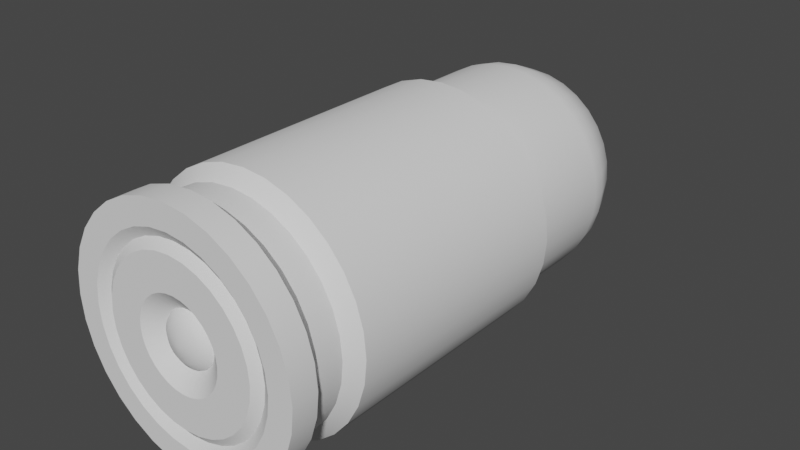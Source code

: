 # Source: v_grenade_dm.blend  (saved by Blender 3.0.42; exported with 4.5.12 LTS)
import bpy
from mathutils import Matrix  # noqa: F401  (used for matrix-valued properties, if any)

bpy.ops.wm.read_factory_settings(use_empty=True)
scene = bpy.context.scene
scene.name = 'shell_shotgun_reference'

# ---- node groups
ng_auto_smooth = bpy.data.node_groups.new('Auto Smooth', 'GeometryNodeTree')
_s = ng_auto_smooth.interface.new_socket(name='Geometry', in_out='OUTPUT', socket_type='NodeSocketGeometry')
_s = ng_auto_smooth.interface.new_socket(name='Geometry', in_out='INPUT', socket_type='NodeSocketGeometry')
_s = ng_auto_smooth.interface.new_socket(name='Angle', in_out='INPUT', socket_type='NodeSocketFloat')
_s.subtype = 'ANGLE'
_s.min_value = 0.0
_s.max_value = 3.142
ng_auto_smooth.is_modifier = True
_N = ng_auto_smooth.nodes; _L = ng_auto_smooth.links
n0 = _N.new('NodeGroupOutput'); n0.name = 'Group Output'; n0.location = (480, -100)
n1 = _N.new('NodeGroupInput'); n1.name = 'Group Input'; n1.location = (-420, -300)
n2 = _N.new('NodeGroupInput'); n2.name = 'Group Input.001'; n2.location = (-60, -100)
n3 = _N.new('GeometryNodeSetShadeSmooth'); n3.name = 'Set Shade Smooth'; n3.location = (120, -100)
n3.domain = 'EDGE'
n4 = _N.new('GeometryNodeSetShadeSmooth'); n4.name = 'Set Shade Smooth.001'; n4.location = (300, -100)
n5 = _N.new('GeometryNodeInputMeshEdgeAngle'); n5.name = 'Edge Angle'; n5.location = (-420, -220)
n6 = _N.new('GeometryNodeInputEdgeSmooth'); n6.name = 'Is Edge Smooth'; n6.location = (-60, -160)
n7 = _N.new('GeometryNodeInputShadeSmooth'); n7.name = 'Is Face Smooth'; n7.location = (-240, -340)
n8 = _N.new('FunctionNodeBooleanMath'); n8.name = 'Boolean Math'; n8.location = (-60, -220)
n9 = _N.new('FunctionNodeCompare'); n9.name = 'Compare'; n9.location = (-240, -180)
n9.operation = 'LESS_EQUAL'
_L.new(n5.outputs[0], n9.inputs[0])
_L.new(n4.outputs[0], n0.inputs[0])
_L.new(n1.outputs[1], n9.inputs[1])
_L.new(n9.outputs[0], n8.inputs[0])
_L.new(n7.outputs[0], n8.inputs[1])
_L.new(n2.outputs[0], n3.inputs[0])
_L.new(n6.outputs[0], n3.inputs[1])
_L.new(n3.outputs[0], n4.inputs[0])
_L.new(n8.outputs[0], n3.inputs[2])
n0.is_active_output = True

# ---- world
world_world = bpy.data.worlds.new('World'); scene.world = world_world
world_world.use_nodes = True; world_world.node_tree.nodes.clear()
_N = world_world.node_tree.nodes; _L = world_world.node_tree.links
n0 = _N.new('ShaderNodeOutputWorld'); n0.name = 'World Output'; n0.location = (300, 300)
n1 = _N.new('ShaderNodeBackground'); n1.name = 'Background'; n1.location = (10, 300)
n1.inputs[0].default_value = (0.05088, 0.05088, 0.05088, 1.0)
_L.new(n1.outputs[0], n0.inputs[0])
n0.is_active_output = True
world_world.color = (0.05088, 0.05088, 0.05088)
world_world.use_sun_shadow = False
world_world.sun_shadow_jitter_overblur = 0.0

# ---- meshes
me_cylinder = bpy.data.meshes.new('Cylinder')
me_cylinder.from_pydata([(0.0, 1.0, -1.0), (0.0, 1.0, 1.0), (0.1951, 0.9808, -1.0), (0.1951, 0.9808, 1.0), (0.3827, 0.9239, -1.0), (0.3827, 0.9239, 1.0), (0.5556, 0.8315, -1.0), (0.5556, 0.8315, 1.0), (0.7071, 0.7071, -1.0), (0.7071, 0.7071, 1.0), (0.8315, 0.5556, -1.0), (0.8315, 0.5556, 1.0), (0.9239, 0.3827, -1.0), (0.9239, 0.3827, 1.0), (0.9808, 0.1951, -1.0), (0.9808, 0.1951, 1.0), (1.0, -4.371e-08, -1.0), (1.0, -4.371e-08, 1.0), (0.9808, -0.1951, -1.0), (0.9808, -0.1951, 1.0), (0.9239, -0.3827, -1.0), (0.9239, -0.3827, 1.0), (0.8315, -0.5556, -1.0), (0.8315, -0.5556, 1.0), (0.7071, -0.7071, -1.0), (0.7071, -0.7071, 1.0), (0.5556, -0.8315, -1.0), (0.5556, -0.8315, 1.0), (0.3827, -0.9239, -1.0), (0.3827, -0.9239, 1.0), (0.1951, -0.9808, -1.0), (0.1951, -0.9808, 1.0), (-8.742e-08, -1.0, -1.0), (-8.742e-08, -1.0, 1.0), (-0.1951, -0.9808, -1.0), (-0.1951, -0.9808, 1.0), (-0.3827, -0.9239, -1.0), (-0.3827, -0.9239, 1.0), (-0.5556, -0.8315, -1.0), (-0.5556, -0.8315, 1.0), (-0.7071, -0.7071, -1.0), (-0.7071, -0.7071, 1.0), (-0.8315, -0.5556, -1.0), (-0.8315, -0.5556, 1.0), (-0.9239, -0.3827, -1.0), (-0.9239, -0.3827, 1.0), (-0.9808, -0.1951, -1.0), (-0.9808, -0.1951, 1.0), (-1.0, 1.192e-08, -1.0), (-1.0, 1.192e-08, 1.0), (-0.9808, 0.1951, -1.0), (-0.9808, 0.1951, 1.0), (-0.9239, 0.3827, -1.0), (-0.9239, 0.3827, 1.0), (-0.8315, 0.5556, -1.0), (-0.8315, 0.5556, 1.0), (-0.7071, 0.7071, -1.0), (-0.7071, 0.7071, 1.0), (-0.5556, 0.8315, -1.0), (-0.5556, 0.8315, 1.0), (-0.3827, 0.9239, -1.0), (-0.3827, 0.9239, 1.0), (-0.1951, 0.9808, -1.0), (-0.1951, 0.9808, 1.0), (7.076e-09, 0.9, 1.106), (0.1756, 0.8827, 1.106), (0.3444, 0.8315, 1.106), (0.5, 0.7483, 1.106), (0.6364, 0.6364, 1.106), (0.7483, 0.5, 1.106), (0.8315, 0.3444, 1.106), (0.8827, 0.1756, 1.106), (0.9, -2.696e-08, 1.106), (0.8827, -0.1756, 1.106), (0.8315, -0.3444, 1.106), (0.7483, -0.5, 1.106), (0.6364, -0.6364, 1.106), (0.5, -0.7483, 1.106), (0.3444, -0.8315, 1.106), (0.1756, -0.8827, 1.106), (-7.16e-08, -0.9, 1.106), (-0.1756, -0.8827, 1.106), (-0.3444, -0.8315, 1.106), (-0.5, -0.7483, 1.106), (-0.6364, -0.6364, 1.106), (-0.7483, -0.5, 1.106), (-0.8315, -0.3444, 1.106), (-0.8827, -0.1756, 1.106), (-0.9, 2.311e-08, 1.106), (-0.8827, 0.1756, 1.106), (-0.8315, 0.3444, 1.106), (-0.7483, 0.5, 1.106), (-0.6364, 0.6364, 1.106), (-0.5, 0.7483, 1.106), (-0.3444, 0.8315, 1.106), (-0.1756, 0.8827, 1.106), (5.249e-09, 0.9, -1.106), (0.1756, 0.8827, -1.106), (0.3444, 0.8315, -1.106), (0.5, 0.7483, -1.106), (0.6364, 0.6364, -1.106), (0.7483, 0.5, -1.106), (0.8315, 0.3444, -1.106), (0.8827, 0.1756, -1.106), (0.9, -4.367e-08, -1.106), (0.8827, -0.1756, -1.106), (0.8315, -0.3444, -1.106), (0.7483, -0.5, -1.106), (0.6364, -0.6364, -1.106), (0.5, -0.7483, -1.106), (0.3444, -0.8315, -1.106), (0.1756, -0.8827, -1.106), (-7.343e-08, -0.9, -1.106), (-0.1756, -0.8827, -1.106), (-0.3444, -0.8315, -1.106), (-0.5, -0.7483, -1.106), (-0.6364, -0.6364, -1.106), (-0.7483, -0.5, -1.106), (-0.8315, -0.3444, -1.106), (-0.8827, -0.1756, -1.106), (-0.9, 6.406e-09, -1.106), (-0.8827, 0.1756, -1.106), (-0.8315, 0.3444, -1.106), (-0.7483, 0.5, -1.106), (-0.6364, 0.6364, -1.106), (-0.5, 0.7483, -1.106), (-0.3444, 0.8315, -1.106), (-0.1756, 0.8827, -1.106), (6.163e-09, 0.9, -1.319), (0.1756, 0.8827, -1.319), (0.3444, 0.8315, -1.319), (0.5, 0.7483, -1.319), (0.6364, 0.6364, -1.319), (0.7483, 0.5, -1.319), (0.8315, 0.3444, -1.319), (0.8827, 0.1756, -1.319), (0.9, -4.527e-08, -1.319), (0.8827, -0.1756, -1.319), (0.8315, -0.3444, -1.319), (0.7483, -0.5, -1.319), (0.6364, -0.6364, -1.319), (0.5, -0.7483, -1.319), (0.3444, -0.8315, -1.319), (0.1756, -0.8827, -1.319), (-7.252e-08, -0.9, -1.319), (-0.1756, -0.8827, -1.319), (-0.3444, -0.8315, -1.319), (-0.5, -0.7483, -1.319), (-0.6364, -0.6364, -1.319), (-0.7483, -0.5, -1.319), (-0.8315, -0.3444, -1.319), (-0.8827, -0.1756, -1.319), (-0.9, 4.801e-09, -1.319), (-0.8827, 0.1756, -1.319), (-0.8315, 0.3444, -1.319), (-0.7483, 0.5, -1.319), (-0.6364, 0.6364, -1.319), (-0.5, 0.7483, -1.319), (-0.3444, 0.8315, -1.319), (-0.1756, 0.8827, -1.319), (1.269e-08, 1.0, -1.425), (0.1951, 0.9808, -1.425), (0.3827, 0.9239, -1.425), (0.5556, 0.8315, -1.425), (0.7071, 0.7071, -1.425), (0.8315, 0.5556, -1.425), (0.9239, 0.3827, -1.425), (0.9808, 0.1951, -1.425), (1.0, -4.371e-08, -1.425), (0.9808, -0.1951, -1.425), (0.9239, -0.3827, -1.425), (0.8315, -0.5556, -1.425), (0.7071, -0.7071, -1.425), (0.5556, -0.8315, -1.425), (0.3827, -0.9239, -1.425), (0.1951, -0.9808, -1.425), (-7.473e-08, -1.0, -1.425), (-0.1951, -0.9808, -1.425), (-0.3827, -0.9239, -1.425), (-0.5556, -0.8315, -1.425), (-0.7071, -0.7071, -1.425), (-0.8315, -0.5556, -1.425), (-0.9239, -0.3827, -1.425), (-0.9808, -0.1951, -1.425), (-1.0, 1.192e-08, -1.425), (-0.9808, 0.1951, -1.425), (-0.9239, 0.3827, -1.425), (-0.8315, 0.5556, -1.425), (-0.7071, 0.7071, -1.425), (-0.5556, 0.8315, -1.425), (-0.3827, 0.9239, -1.425), (-0.1951, 0.9808, -1.425), (3.35e-08, 1.0, -1.638), (0.1951, 0.9808, -1.638), (0.3827, 0.9239, -1.638), (0.5556, 0.8315, -1.638), (0.7071, 0.7071, -1.638), (0.8315, 0.5556, -1.638), (0.9239, 0.3827, -1.638), (0.9808, 0.1951, -1.638), (1.0, -4.371e-08, -1.638), (0.9808, -0.1951, -1.638), (0.9239, -0.3827, -1.638), (0.8315, -0.5556, -1.638), (0.7071, -0.7071, -1.638), (0.5556, -0.8315, -1.638), (0.3827, -0.9239, -1.638), (0.1951, -0.9808, -1.638), (-5.393e-08, -1.0, -1.638), (-0.1951, -0.9808, -1.638), (-0.3827, -0.9239, -1.638), (-0.5556, -0.8315, -1.638), (-0.7071, -0.7071, -1.638), (-0.8315, -0.5556, -1.638), (-0.9239, -0.3827, -1.638), (-0.9808, -0.1951, -1.638), (-1.0, 1.192e-08, -1.638), (-0.9808, 0.1951, -1.638), (-0.9239, 0.3827, -1.638), (-0.8315, 0.5556, -1.638), (-0.7071, 0.7071, -1.638), (-0.5556, 0.8315, -1.638), (-0.3827, 0.9239, -1.638), (-0.1951, 0.9808, -1.638), (4.878e-09, -6.147e-08, -0.009992), (2.957e-08, 0.8, -1.638), (0.1561, 0.7846, -1.638), (0.3061, 0.7391, -1.638), (0.4445, 0.6652, -1.638), (0.5657, 0.5657, -1.638), (0.6652, 0.4445, -1.638), (0.7391, 0.3061, -1.638), (0.7846, 0.1561, -1.638), (0.8, -3.237e-08, -1.638), (0.7846, -0.1561, -1.638), (0.7391, -0.3061, -1.638), (0.6652, -0.4445, -1.638), (0.5657, -0.5657, -1.638), (0.4445, -0.6652, -1.638), (0.3061, -0.7391, -1.638), (0.1561, -0.7846, -1.638), (-4.037e-08, -0.8, -1.638), (-0.1561, -0.7846, -1.638), (-0.3061, -0.7391, -1.638), (-0.4445, -0.6652, -1.638), (-0.5657, -0.5657, -1.638), (-0.6652, -0.4445, -1.638), (-0.7391, -0.3061, -1.638), (-0.7846, -0.1561, -1.638), (-0.8, 1.214e-08, -1.638), (-0.7846, 0.1561, -1.638), (-0.7391, 0.3061, -1.638), (-0.6652, 0.4445, -1.638), (-0.5657, 0.5657, -1.638), (-0.4445, 0.6652, -1.638), (-0.3061, 0.7391, -1.638), (-0.1561, 0.7846, -1.638), (3.008e-08, 0.72, -1.585), (0.1405, 0.7062, -1.585), (0.2755, 0.6652, -1.585), (0.4, 0.5987, -1.585), (0.5091, 0.5091, -1.585), (0.5987, 0.4, -1.585), (0.6652, 0.2755, -1.585), (0.7062, 0.1405, -1.585), (0.72, -2.62e-08, -1.585), (0.7062, -0.1405, -1.585), (0.6652, -0.2755, -1.585), (0.5987, -0.4, -1.585), (0.5091, -0.5091, -1.585), (0.4, -0.5987, -1.585), (0.2755, -0.6652, -1.585), (0.1405, -0.7062, -1.585), (-3.287e-08, -0.72, -1.585), (-0.1405, -0.7062, -1.585), (-0.2755, -0.6652, -1.585), (-0.4, -0.5987, -1.585), (-0.5091, -0.5091, -1.585), (-0.5987, -0.4, -1.585), (-0.6652, -0.2755, -1.585), (-0.7062, -0.1405, -1.585), (-0.72, 1.386e-08, -1.585), (-0.7062, 0.1405, -1.585), (-0.6652, 0.2755, -1.585), (-0.5987, 0.4, -1.585), (-0.5091, 0.5091, -1.585), (-0.4, 0.5987, -1.585), (-0.2755, 0.6652, -1.585), (-0.1405, 0.7062, -1.585), (2.915e-08, 0.648, -1.638), (0.1264, 0.6355, -1.638), (0.248, 0.5987, -1.638), (0.36, 0.5388, -1.638), (0.4582, 0.4582, -1.638), (0.5388, 0.36, -1.638), (0.5987, 0.248, -1.638), (0.6355, 0.1264, -1.638), (0.648, -2.787e-08, -1.638), (0.6355, -0.1264, -1.638), (0.5987, -0.248, -1.638), (0.5388, -0.36, -1.638), (0.4582, -0.4582, -1.638), (0.36, -0.5388, -1.638), (0.248, -0.5987, -1.638), (0.1264, -0.6355, -1.638), (-2.75e-08, -0.648, -1.638), (-0.1264, -0.6355, -1.638), (-0.248, -0.5987, -1.638), (-0.36, -0.5388, -1.638), (-0.4582, -0.4582, -1.638), (-0.5388, -0.36, -1.638), (-0.5987, -0.248, -1.638), (-0.6355, -0.1264, -1.638), (-0.648, 8.178e-09, -1.638), (-0.6355, 0.1264, -1.638), (-0.5987, 0.248, -1.638), (-0.5388, 0.36, -1.638), (-0.4582, 0.4582, -1.638), (-0.36, 0.5388, -1.638), (-0.248, 0.5987, -1.638), (-0.1264, 0.6355, -1.638), (1.703e-08, 0.3629, -1.638), (0.07079, 0.3559, -1.638), (0.1389, 0.3353, -1.638), (0.2016, 0.3017, -1.638), (0.2566, 0.2566, -1.638), (0.3017, 0.2016, -1.638), (0.3353, 0.1389, -1.638), (0.3559, 0.07079, -1.638), (0.3629, -1.362e-08, -1.638), (0.3559, -0.07079, -1.638), (0.3353, -0.1389, -1.638), (0.3017, -0.2016, -1.638), (0.2566, -0.2566, -1.638), (0.2016, -0.3017, -1.638), (0.1389, -0.3353, -1.638), (0.07079, -0.3559, -1.638), (-1.47e-08, -0.3629, -1.638), (-0.07079, -0.3559, -1.638), (-0.1389, -0.3353, -1.638), (-0.2016, -0.3017, -1.638), (-0.2566, -0.2566, -1.638), (-0.3017, -0.2016, -1.638), (-0.3353, -0.1389, -1.638), (-0.3559, -0.07079, -1.638), (-0.3629, 6.568e-09, -1.638), (-0.3559, 0.07079, -1.638), (-0.3353, 0.1389, -1.638), (-0.3017, 0.2016, -1.638), (-0.2566, 0.2566, -1.638), (-0.2016, 0.3017, -1.638), (-0.1389, 0.3353, -1.638), (-0.07079, 0.3559, -1.638), (-0.04248, 0.2135, -1.532), (-0.08332, 0.2012, -1.532), (-0.121, 0.181, -1.532), (-0.154, 0.154, -1.532), (-0.181, 0.121, -1.532), (-0.2012, 0.08332, -1.532), (-0.2135, 0.04248, -1.532), (-0.2177, -2.082e-09, -1.532), (-0.2135, -0.04248, -1.532), (-0.2012, -0.08332, -1.532), (-0.181, -0.121, -1.532), (-0.154, -0.154, -1.532), (-0.121, -0.181, -1.532), (-0.08332, -0.2012, -1.532), (-0.04248, -0.2135, -1.532), (0.0, -0.2177, -1.532), (0.04248, -0.2135, -1.532), (0.08332, -0.2012, -1.532), (0.121, -0.181, -1.532), (0.154, -0.154, -1.532), (0.181, -0.121, -1.532), (0.2012, -0.08332, -1.532), (0.2135, -0.04248, -1.532), (0.2177, -2.082e-09, -1.532), (0.2135, 0.04248, -1.532), (0.2012, 0.08332, -1.532), (0.181, 0.121, -1.532), (0.154, 0.154, -1.532), (0.121, 0.181, -1.532), (0.08332, 0.2012, -1.532), (0.04248, 0.2135, -1.532), (0.0, 0.2177, -1.532), (4.191e-09, 9.313e-10, -1.638), (-0.07499, 0.181, -1.567), (-0.05399, 0.1303, -1.602), (-0.07838, 0.1173, -1.602), (-0.1089, 0.1629, -1.567), (-0.03823, 0.1922, -1.567), (-0.02752, 0.1384, -1.602), (0.1386, 0.1386, -1.567), (0.09976, 0.09976, -1.602), (0.07838, 0.1173, -1.602), (0.1089, 0.1629, -1.567), (-0.1089, -0.1629, -1.567), (-0.07838, -0.1173, -1.602), (-0.05399, -0.1303, -1.602), (-0.07499, -0.181, -1.567), (-0.196, -4.165e-09, -1.567), (-0.1411, -2.931e-09, -1.602), (-0.1384, -0.02752, -1.602), (-0.1922, -0.03823, -1.567), (0.03823, 0.1922, -1.567), (0.02752, 0.1384, -1.602), (0.0, 0.1411, -1.602), (0.0, 0.196, -1.567), (-0.181, 0.07499, -1.567), (-0.1303, 0.05399, -1.602), (-0.1384, 0.02752, -1.602), (-0.1922, 0.03823, -1.567), (-0.03823, -0.1922, -1.567), (-0.02752, -0.1384, -1.602), (0.0, -0.1411, -1.602), (0.0, -0.196, -1.567), (-0.181, -0.07499, -1.567), (-0.1303, -0.05399, -1.602), (-0.1173, -0.07838, -1.602), (-0.1629, -0.1089, -1.567), (-0.09976, 0.09976, -1.602), (-0.1386, 0.1386, -1.567), (0.1629, -0.1089, -1.567), (0.1173, -0.07838, -1.602), (0.1303, -0.05399, -1.602), (0.181, -0.07499, -1.567), (0.1089, -0.1629, -1.567), (0.07838, -0.1173, -1.602), (0.09976, -0.09976, -1.602), (0.1386, -0.1386, -1.567), (0.1922, -0.03823, -1.567), (0.1384, -0.02752, -1.602), (0.1411, -2.931e-09, -1.602), (0.196, -4.165e-09, -1.567), (-0.1629, 0.1089, -1.567), (-0.1173, 0.07838, -1.602), (0.02752, -0.1384, -1.602), (0.03823, -0.1922, -1.567), (0.1922, 0.03823, -1.567), (0.1384, 0.02752, -1.602), (0.1303, 0.05399, -1.602), (0.181, 0.07499, -1.567), (0.1173, 0.07838, -1.602), (0.1629, 0.1089, -1.567), (-0.1386, -0.1386, -1.567), (-0.09976, -0.09976, -1.602), (0.05399, 0.1303, -1.602), (0.07499, 0.181, -1.567), (0.05399, -0.1303, -1.602), (0.07499, -0.181, -1.567)], [], [(0, 1, 3, 2), (2, 3, 5, 4), (4, 5, 7, 6), (6, 7, 9, 8), (8, 9, 11, 10), (10, 11, 13, 12), (12, 13, 15, 14), (14, 15, 17, 16), (16, 17, 19, 18), (18, 19, 21, 20), (20, 21, 23, 22), (22, 23, 25, 24), (24, 25, 27, 26), (26, 27, 29, 28), (28, 29, 31, 30), (30, 31, 33, 32), (32, 33, 35, 34), (34, 35, 37, 36), (36, 37, 39, 38), (38, 39, 41, 40), (40, 41, 43, 42), (42, 43, 45, 44), (44, 45, 47, 46), (46, 47, 49, 48), (48, 49, 51, 50), (50, 51, 53, 52), (52, 53, 55, 54), (54, 55, 57, 56), (56, 57, 59, 58), (58, 59, 61, 60), (7, 5, 66, 67), (60, 61, 63, 62), (62, 63, 1, 0), (40, 42, 117, 116), (87, 86, 224), (25, 23, 75, 76), (43, 41, 84, 85), (61, 59, 93, 94), (17, 15, 71, 72), (35, 33, 80, 81), (53, 51, 89, 90), (9, 7, 67, 68), (27, 25, 76, 77), (45, 43, 85, 86), (63, 61, 94, 95), (19, 17, 72, 73), (37, 35, 81, 82), (55, 53, 90, 91), (11, 9, 68, 69), (29, 27, 77, 78), (47, 45, 86, 87), (3, 1, 64, 65), (1, 63, 95, 64), (21, 19, 73, 74), (39, 37, 82, 83), (57, 55, 91, 92), (13, 11, 69, 70), (31, 29, 78, 79), (49, 47, 87, 88), (5, 3, 65, 66), (23, 21, 74, 75), (41, 39, 83, 84), (59, 57, 92, 93), (15, 13, 70, 71), (33, 31, 79, 80), (51, 49, 88, 89), (118, 119, 151, 150), (58, 60, 126, 125), (14, 16, 104, 103), (32, 34, 113, 112), (50, 52, 122, 121), (6, 8, 100, 99), (24, 26, 109, 108), (42, 44, 118, 117), (60, 62, 127, 126), (16, 18, 105, 104), (34, 36, 114, 113), (52, 54, 123, 122), (8, 10, 101, 100), (26, 28, 110, 109), (0, 2, 97, 96), (44, 46, 119, 118), (62, 0, 96, 127), (18, 20, 106, 105), (36, 38, 115, 114), (54, 56, 124, 123), (10, 12, 102, 101), (28, 30, 111, 110), (46, 48, 120, 119), (2, 4, 98, 97), (20, 22, 107, 106), (38, 40, 116, 115), (56, 58, 125, 124), (12, 14, 103, 102), (30, 32, 112, 111), (48, 50, 121, 120), (4, 6, 99, 98), (22, 24, 108, 107), (153, 154, 186, 185), (105, 106, 138, 137), (119, 120, 152, 151), (106, 107, 139, 138), (120, 121, 153, 152), (107, 108, 140, 139), (121, 122, 154, 153), (108, 109, 141, 140), (122, 123, 155, 154), (109, 110, 142, 141), (96, 97, 129, 128), (123, 124, 156, 155), (110, 111, 143, 142), (97, 98, 130, 129), (124, 125, 157, 156), (111, 112, 144, 143), (98, 99, 131, 130), (125, 126, 158, 157), (112, 113, 145, 144), (99, 100, 132, 131), (126, 127, 159, 158), (113, 114, 146, 145), (100, 101, 133, 132), (127, 96, 128, 159), (114, 115, 147, 146), (101, 102, 134, 133), (115, 116, 148, 147), (102, 103, 135, 134), (116, 117, 149, 148), (103, 104, 136, 135), (117, 118, 150, 149), (104, 105, 137, 136), (161, 162, 194, 193), (140, 141, 173, 172), (154, 155, 187, 186), (141, 142, 174, 173), (128, 129, 161, 160), (155, 156, 188, 187), (142, 143, 175, 174), (129, 130, 162, 161), (156, 157, 189, 188), (143, 144, 176, 175), (130, 131, 163, 162), (157, 158, 190, 189), (144, 145, 177, 176), (131, 132, 164, 163), (158, 159, 191, 190), (145, 146, 178, 177), (132, 133, 165, 164), (159, 128, 160, 191), (146, 147, 179, 178), (133, 134, 166, 165), (147, 148, 180, 179), (134, 135, 167, 166), (148, 149, 181, 180), (135, 136, 168, 167), (149, 150, 182, 181), (136, 137, 169, 168), (150, 151, 183, 182), (137, 138, 170, 169), (151, 152, 184, 183), (138, 139, 171, 170), (152, 153, 185, 184), (139, 140, 172, 171), (200, 201, 234, 233), (188, 189, 221, 220), (175, 176, 208, 207), (162, 163, 195, 194), (189, 190, 222, 221), (176, 177, 209, 208), (163, 164, 196, 195), (190, 191, 223, 222), (177, 178, 210, 209), (164, 165, 197, 196), (191, 160, 192, 223), (178, 179, 211, 210), (165, 166, 198, 197), (179, 180, 212, 211), (166, 167, 199, 198), (180, 181, 213, 212), (167, 168, 200, 199), (181, 182, 214, 213), (168, 169, 201, 200), (182, 183, 215, 214), (169, 170, 202, 201), (183, 184, 216, 215), (170, 171, 203, 202), (184, 185, 217, 216), (171, 172, 204, 203), (185, 186, 218, 217), (172, 173, 205, 204), (186, 187, 219, 218), (173, 174, 206, 205), (160, 161, 193, 192), (187, 188, 220, 219), (174, 175, 207, 206), (94, 93, 224), (66, 65, 224), (81, 80, 224), (73, 72, 224), (79, 78, 224), (67, 66, 224), (86, 85, 224), (92, 91, 224), (72, 71, 224), (65, 64, 224), (85, 84, 224), (78, 77, 224), (71, 70, 224), (91, 90, 224), (84, 83, 224), (77, 76, 224), (70, 69, 224), (90, 89, 224), (83, 82, 224), (76, 75, 224), (64, 95, 224), (89, 88, 224), (69, 68, 224), (75, 74, 224), (82, 81, 224), (88, 87, 224), (80, 79, 224), (95, 94, 224), (74, 73, 224), (93, 92, 224), (68, 67, 224), (214, 215, 248, 247), (201, 202, 235, 234), (215, 216, 249, 248), (202, 203, 236, 235), (216, 217, 250, 249), (203, 204, 237, 236), (217, 218, 251, 250), (204, 205, 238, 237), (218, 219, 252, 251), (205, 206, 239, 238), (192, 193, 226, 225), (219, 220, 253, 252), (206, 207, 240, 239), (193, 194, 227, 226), (220, 221, 254, 253), (207, 208, 241, 240), (194, 195, 228, 227), (221, 222, 255, 254), (208, 209, 242, 241), (195, 196, 229, 228), (222, 223, 256, 255), (209, 210, 243, 242), (196, 197, 230, 229), (223, 192, 225, 256), (210, 211, 244, 243), (197, 198, 231, 230), (211, 212, 245, 244), (198, 199, 232, 231), (212, 213, 246, 245), (199, 200, 233, 232), (213, 214, 247, 246), (250, 251, 283, 282), (237, 238, 270, 269), (251, 252, 284, 283), (238, 239, 271, 270), (225, 226, 258, 257), (252, 253, 285, 284), (239, 240, 272, 271), (226, 227, 259, 258), (253, 254, 286, 285), (240, 241, 273, 272), (227, 228, 260, 259), (254, 255, 287, 286), (241, 242, 274, 273), (228, 229, 261, 260), (255, 256, 288, 287), (242, 243, 275, 274), (229, 230, 262, 261), (256, 225, 257, 288), (243, 244, 276, 275), (230, 231, 263, 262), (244, 245, 277, 276), (231, 232, 264, 263), (245, 246, 278, 277), (232, 233, 265, 264), (246, 247, 279, 278), (233, 234, 266, 265), (247, 248, 280, 279), (234, 235, 267, 266), (248, 249, 281, 280), (235, 236, 268, 267), (249, 250, 282, 281), (236, 237, 269, 268), (258, 259, 291, 290), (285, 286, 318, 317), (272, 273, 305, 304), (259, 260, 292, 291), (286, 287, 319, 318), (273, 274, 306, 305), (260, 261, 293, 292), (287, 288, 320, 319), (274, 275, 307, 306), (261, 262, 294, 293), (288, 257, 289, 320), (275, 276, 308, 307), (262, 263, 295, 294), (276, 277, 309, 308), (263, 264, 296, 295), (277, 278, 310, 309), (264, 265, 297, 296), (278, 279, 311, 310), (265, 266, 298, 297), (279, 280, 312, 311), (266, 267, 299, 298), (280, 281, 313, 312), (267, 268, 300, 299), (281, 282, 314, 313), (268, 269, 301, 300), (282, 283, 315, 314), (269, 270, 302, 301), (283, 284, 316, 315), (270, 271, 303, 302), (257, 258, 290, 289), (284, 285, 317, 316), (271, 272, 304, 303), (312, 313, 345, 344), (299, 300, 332, 331), (313, 314, 346, 345), (300, 301, 333, 332), (314, 315, 347, 346), (301, 302, 334, 333), (315, 316, 348, 347), (302, 303, 335, 334), (289, 290, 322, 321), (316, 317, 349, 348), (303, 304, 336, 335), (290, 291, 323, 322), (317, 318, 350, 349), (304, 305, 337, 336), (291, 292, 324, 323), (318, 319, 351, 350), (305, 306, 338, 337), (292, 293, 325, 324), (319, 320, 352, 351), (306, 307, 339, 338), (293, 294, 326, 325), (320, 289, 321, 352), (307, 308, 340, 339), (294, 295, 327, 326), (308, 309, 341, 340), (295, 296, 328, 327), (309, 310, 342, 341), (296, 297, 329, 328), (310, 311, 343, 342), (297, 298, 330, 329), (311, 312, 344, 343), (298, 299, 331, 330), (345, 346, 359, 360), (342, 343, 362, 363), (323, 324, 381, 382), (344, 345, 360, 361), (341, 342, 363, 364), (349, 350, 355, 356), (343, 344, 361, 362), (340, 341, 364, 365), (335, 336, 369, 370), (334, 335, 370, 371), (348, 349, 356, 357), (347, 348, 357, 358), (321, 322, 383, 384), (333, 334, 371, 372), (346, 347, 358, 359), (332, 333, 372, 373), (337, 338, 367, 368), (350, 351, 354, 355), (331, 332, 373, 374), (328, 329, 376, 377), (336, 337, 368, 369), (330, 331, 374, 375), (327, 328, 377, 378), (322, 323, 382, 383), (329, 330, 375, 376), (352, 321, 384, 353), (326, 327, 378, 379), (325, 326, 379, 380), (339, 340, 365, 366), (338, 339, 366, 367), (351, 352, 353, 354), (324, 325, 380, 381), (388, 387, 385), (387, 391, 385), (394, 393, 385), (398, 397, 385), (402, 401, 385), (406, 405, 385), (410, 409, 385), (414, 413, 385), (413, 398, 385), (418, 417, 385), (420, 388, 385), (424, 423, 385), (428, 427, 385), (423, 428, 385), (417, 402, 385), (432, 431, 385), (409, 435, 385), (436, 414, 385), (440, 439, 385), (442, 440, 385), (431, 424, 385), (397, 445, 385), (393, 442, 385), (445, 418, 385), (401, 410, 385), (446, 394, 385), (405, 446, 385), (448, 436, 385), (435, 420, 385), (391, 406, 385), (427, 448, 385), (439, 432, 385), (377, 376, 433, 438), (438, 433, 432, 439), (371, 370, 449, 426), (426, 449, 448, 427), (353, 384, 407, 390), (390, 407, 406, 391), (357, 356, 421, 434), (434, 421, 420, 435), (370, 369, 437, 449), (449, 437, 436, 448), (383, 382, 447, 404), (404, 447, 446, 405), (382, 381, 395, 447), (447, 395, 394, 446), (360, 359, 411, 400), (400, 411, 410, 401), (364, 363, 419, 444), (444, 419, 418, 445), (380, 379, 443, 392), (392, 443, 442, 393), (365, 364, 444, 396), (396, 444, 445, 397), (375, 374, 425, 430), (430, 425, 424, 431), (379, 378, 441, 443), (443, 441, 440, 442), (378, 377, 438, 441), (441, 438, 439, 440), (369, 368, 415, 437), (437, 415, 414, 436), (358, 357, 434, 408), (408, 434, 435, 409), (376, 375, 430, 433), (433, 430, 431, 432), (362, 361, 403, 416), (416, 403, 402, 417), (373, 372, 429, 422), (422, 429, 428, 423), (372, 371, 426, 429), (429, 426, 427, 428), (374, 373, 422, 425), (425, 422, 423, 424), (356, 355, 389, 421), (421, 389, 388, 420), (363, 362, 416, 419), (419, 416, 417, 418), (367, 366, 399, 412), (412, 399, 398, 413), (368, 367, 412, 415), (415, 412, 413, 414), (359, 358, 408, 411), (411, 408, 409, 410), (384, 383, 404, 407), (407, 404, 405, 406), (361, 360, 400, 403), (403, 400, 401, 402), (366, 365, 396, 399), (399, 396, 397, 398), (381, 380, 392, 395), (395, 392, 393, 394), (354, 353, 390, 386), (386, 390, 391, 387), (355, 354, 386, 389), (389, 386, 387, 388)])
me_cylinder.polygons.foreach_set('use_smooth', [True] * 480)
_k = set([(0, 2), (0, 62), (1, 3), (1, 63), (2, 4), (3, 5), (4, 6), (5, 7), (6, 8), (7, 9), (8, 10), (9, 11), (10, 12), (11, 13), (12, 14), (13, 15), (14, 16), (15, 17), (16, 18), (17, 19), (18, 20), (19, 21), (20, 22), (21, 23), (22, 24), (23, 25), (24, 26), (25, 27), (26, 28), (27, 29), (28, 30), (29, 31), (30, 32), (31, 33), (32, 34), (33, 35), (34, 36), (35, 37), (36, 38), (37, 39), (38, 40), (39, 41), (40, 42), (41, 43), (42, 44), (43, 45), (44, 46), (45, 47), (46, 48), (47, 49), (48, 50), (49, 51), (50, 52), (51, 53), (52, 54), (53, 55), (54, 56), (55, 57), (56, 58), (57, 59), (58, 60), (59, 61), (60, 62), (61, 63), (64, 65), (64, 95), (65, 66), (66, 67), (67, 68), (68, 69), (69, 70), (70, 71), (71, 72), (72, 73), (73, 74), (74, 75), (75, 76), (76, 77), (77, 78), (78, 79), (79, 80), (80, 81), (81, 82), (82, 83), (83, 84), (84, 85), (85, 86), (86, 87), (87, 88), (88, 89), (89, 90), (90, 91), (91, 92), (92, 93), (93, 94), (94, 95), (96, 97), (96, 127), (97, 98), (98, 99), (99, 100), (100, 101), (101, 102), (102, 103), (103, 104), (104, 105), (105, 106), (106, 107), (107, 108), (108, 109), (109, 110), (110, 111), (111, 112), (112, 113), (113, 114), (114, 115), (115, 116), (116, 117), (117, 118), (118, 119), (119, 120), (120, 121), (121, 122), (122, 123), (123, 124), (124, 125), (125, 126), (126, 127), (128, 129), (128, 159), (129, 130), (130, 131), (131, 132), (132, 133), (133, 134), (134, 135), (135, 136), (136, 137), (137, 138), (138, 139), (139, 140), (140, 141), (141, 142), (142, 143), (143, 144), (144, 145), (145, 146), (146, 147), (147, 148), (148, 149), (149, 150), (150, 151), (151, 152), (152, 153), (153, 154), (154, 155), (155, 156), (156, 157), (157, 158), (158, 159), (160, 161), (160, 191), (161, 162), (162, 163), (163, 164), (164, 165), (165, 166), (166, 167), (167, 168), (168, 169), (169, 170), (170, 171), (171, 172), (172, 173), (173, 174), (174, 175), (175, 176), (176, 177), (177, 178), (178, 179), (179, 180), (180, 181), (181, 182), (182, 183), (183, 184), (184, 185), (185, 186), (186, 187), (187, 188), (188, 189), (189, 190), (190, 191), (192, 193), (192, 223), (193, 194), (194, 195), (195, 196), (196, 197), (197, 198), (198, 199), (199, 200), (200, 201), (201, 202), (202, 203), (203, 204), (204, 205), (205, 206), (206, 207), (207, 208), (208, 209), (209, 210), (210, 211), (211, 212), (212, 213), (213, 214), (214, 215), (215, 216), (216, 217), (217, 218), (218, 219), (219, 220), (220, 221), (221, 222), (222, 223), (225, 226), (225, 256), (226, 227), (227, 228), (228, 229), (229, 230), (230, 231), (231, 232), (232, 233), (233, 234), (234, 235), (235, 236), (236, 237), (237, 238), (238, 239), (239, 240), (240, 241), (241, 242), (242, 243), (243, 244), (244, 245), (245, 246), (246, 247), (247, 248), (248, 249), (249, 250), (250, 251), (251, 252), (252, 253), (253, 254), (254, 255), (255, 256), (257, 258), (257, 288), (258, 259), (259, 260), (260, 261), (261, 262), (262, 263), (263, 264), (264, 265), (265, 266), (266, 267), (267, 268), (268, 269), (269, 270), (270, 271), (271, 272), (272, 273), (273, 274), (274, 275), (275, 276), (276, 277), (277, 278), (278, 279), (279, 280), (280, 281), (281, 282), (282, 283), (283, 284), (284, 285), (285, 286), (286, 287), (287, 288), (289, 290), (289, 320), (290, 291), (291, 292), (292, 293), (293, 294), (294, 295), (295, 296), (296, 297), (297, 298), (298, 299), (299, 300), (300, 301), (301, 302), (302, 303), (303, 304), (304, 305), (305, 306), (306, 307), (307, 308), (308, 309), (309, 310), (310, 311), (311, 312), (312, 313), (313, 314), (314, 315), (315, 316), (316, 317), (317, 318), (318, 319), (319, 320), (321, 322), (321, 352), (322, 323), (323, 324), (324, 325), (325, 326), (326, 327), (327, 328), (328, 329), (329, 330), (330, 331), (331, 332), (332, 333), (333, 334), (334, 335), (335, 336), (336, 337), (337, 338), (338, 339), (339, 340), (340, 341), (341, 342), (342, 343), (343, 344), (344, 345), (345, 346), (346, 347), (347, 348), (348, 349), (349, 350), (350, 351), (351, 352), (353, 354), (353, 384), (354, 355), (355, 356), (356, 357), (357, 358), (358, 359), (359, 360), (360, 361), (361, 362), (362, 363), (363, 364), (364, 365), (365, 366), (366, 367), (367, 368), (368, 369), (369, 370), (370, 371), (371, 372), (372, 373), (373, 374), (374, 375), (375, 376), (376, 377), (377, 378), (378, 379), (379, 380), (380, 381), (381, 382), (382, 383), (383, 384)])
me_cylinder.attributes.new('sharp_edge', 'BOOLEAN', 'EDGE').data.foreach_set('value', [ (min(e.vertices), max(e.vertices)) in _k for e in me_cylinder.edges])
_uv = me_cylinder.uv_layers.new(name='UVMap')
_uv.uv.foreach_set('vector', [0.1278, 0.001889, 0.4452, 0.001889, 0.4452, 0.03302, 0.1278, 0.03302, 0.1278, 0.03302, 0.4452, 0.03302, 0.4452, 0.06415, 0.1278, 0.06415, 0.1278, 0.06415, 0.4452, 0.06415, 0.4452, 0.09529, 0.1278, 0.09529, 0.1278, 0.09529, 0.4452, 0.09529, 0.4452, 0.1264, 0.1278, 0.1264, 0.1278, 0.1264, 0.4452, 0.1264, 0.4452, 0.1576, 0.1278, 0.1576, 0.1278, 0.1576, 0.4452, 0.1576, 0.4452, 0.1887, 0.1278, 0.1887, 0.1278, 0.1887, 0.4452, 0.1887, 0.4452, 0.2198, 0.1278, 0.2198, 0.1278, 0.2198, 0.4452, 0.2198, 0.4452, 0.2509, 0.1278, 0.2509, 0.1278, 0.2509, 0.4452, 0.2509, 0.4452, 0.2821, 0.1278, 0.2821, 0.1278, 0.2821, 0.4452, 0.2821, 0.4452, 0.3132, 0.1278, 0.3132, 0.1278, 0.3132, 0.4452, 0.3132, 0.4452, 0.3443, 0.1278, 0.3443, 0.1278, 0.3443, 0.4452, 0.3443, 0.4452, 0.3755, 0.1278, 0.3755, 0.1278, 0.3755, 0.4452, 0.3755, 0.4452, 0.4066, 0.1278, 0.4066, 0.1278, 0.4066, 0.4452, 0.4066, 0.4452, 0.4377, 0.1278, 0.4377, 0.1278, 0.4377, 0.4452, 0.4377, 0.4452, 0.4689, 0.1278, 0.4689, 0.1278, 0.4689, 0.4452, 0.4689, 0.4452, 0.5, 0.1278, 0.5, 0.1278, 0.5, 0.4452, 0.5, 0.4452, 0.5311, 0.1278, 0.5311, 0.1278, 0.5311, 0.4452, 0.5311, 0.4452, 0.5623, 0.1278, 0.5623, 0.1278, 0.5623, 0.4452, 0.5623, 0.4452, 0.5934, 0.1278, 0.5934, 0.1278, 0.5934, 0.4452, 0.5934, 0.4452, 0.6245, 0.1278, 0.6245, 0.1278, 0.6245, 0.4452, 0.6245, 0.4452, 0.6557, 0.1278, 0.6557, 0.1278, 0.6557, 0.4452, 0.6557, 0.4452, 0.6868, 0.1278, 0.6868, 0.1278, 0.6868, 0.4452, 0.6868, 0.4452, 0.7179, 0.1278, 0.7179, 0.1278, 0.7179, 0.4452, 0.7179, 0.4452, 0.7491, 0.1278, 0.7491, 0.1278, 0.7491, 0.4452, 0.7491, 0.4452, 0.7802, 0.1278, 0.7802, 0.1278, 0.7802, 0.4452, 0.7802, 0.4452, 0.8113, 0.1278, 0.8113, 0.1278, 0.8113, 0.4452, 0.8113, 0.4452, 0.8425, 0.1278, 0.8425, 0.1278, 0.8425, 0.4452, 0.8425, 0.4452, 0.8736, 0.1278, 0.8736, 0.1278, 0.8736, 0.4452, 0.8736, 0.4452, 0.9047, 0.1278, 0.9047, 0.1278, 0.9047, 0.4452, 0.9047, 0.4452, 0.9359, 0.1278, 0.9359, 0.5389, 0.6237, 0.5735, 0.6052, 0.5811, 0.6237, 0.55, 0.6403, 0.1278, 0.9359, 0.4452, 0.9359, 0.4452, 0.967, 0.1278, 0.967, 0.1278, 0.967, 0.4452, 0.967, 0.4452, 0.9981, 0.1278, 0.9981, 0.1278, 0.6245, 0.1278, 0.6557, 0.1046, 0.6557, 0.1046, 0.6245, 0.8265, 0.8251, 0.8163, 0.8589, 0.65, 0.79, 0.5086, 0.9314, 0.4837, 0.9011, 0.5003, 0.89, 0.5227, 0.9173, 0.8163, 0.9011, 0.7914, 0.9314, 0.7773, 0.9173, 0.7997, 0.89, 0.7265, 0.6052, 0.7611, 0.6237, 0.75, 0.6403, 0.7189, 0.6237, 0.45, 0.79, 0.4538, 0.751, 0.4735, 0.7549, 0.47, 0.79, 0.689, 0.9862, 0.65, 0.99, 0.65, 0.97, 0.6851, 0.9665, 0.8348, 0.7135, 0.8462, 0.751, 0.8265, 0.7549, 0.8163, 0.7211, 0.5086, 0.6486, 0.5389, 0.6237, 0.55, 0.6403, 0.5227, 0.6627, 0.5389, 0.9563, 0.5086, 0.9314, 0.5227, 0.9173, 0.55, 0.9397, 0.8348, 0.8665, 0.8163, 0.9011, 0.7997, 0.89, 0.8163, 0.8589, 0.689, 0.5938, 0.7265, 0.6052, 0.7189, 0.6237, 0.6851, 0.6135, 0.4538, 0.829, 0.45, 0.79, 0.47, 0.79, 0.4735, 0.8251, 0.7265, 0.9748, 0.689, 0.9862, 0.6851, 0.9665, 0.7189, 0.9563, 0.8163, 0.6789, 0.8348, 0.7135, 0.8163, 0.7211, 0.7997, 0.69, 0.4837, 0.6789, 0.5086, 0.6486, 0.5227, 0.6627, 0.5003, 0.69, 0.5735, 0.9748, 0.5389, 0.9563, 0.55, 0.9397, 0.5811, 0.9563, 0.8462, 0.829, 0.8348, 0.8665, 0.8163, 0.8589, 0.8265, 0.8251, 0.611, 0.5938, 0.65, 0.59, 0.65, 0.61, 0.6149, 0.6135, 0.65, 0.59, 0.689, 0.5938, 0.6851, 0.6135, 0.65, 0.61, 0.4652, 0.8665, 0.4538, 0.829, 0.4735, 0.8251, 0.4837, 0.8589, 0.7611, 0.9563, 0.7265, 0.9748, 0.7189, 0.9563, 0.75, 0.9397, 0.7914, 0.6486, 0.8163, 0.6789, 0.7997, 0.69, 0.7773, 0.6627, 0.4652, 0.7135, 0.4837, 0.6789, 0.5003, 0.69, 0.4837, 0.7211, 0.611, 0.9862, 0.5735, 0.9748, 0.5811, 0.9563, 0.6149, 0.9665, 0.85, 0.79, 0.8462, 0.829, 0.8265, 0.8251, 0.83, 0.79, 0.5735, 0.6052, 0.611, 0.5938, 0.6149, 0.6135, 0.5811, 0.6237, 0.4837, 0.9011, 0.4652, 0.8665, 0.4837, 0.8589, 0.5003, 0.89, 0.7914, 0.9314, 0.7611, 0.9563, 0.75, 0.9397, 0.7773, 0.9173, 0.7611, 0.6237, 0.7914, 0.6486, 0.7773, 0.6627, 0.75, 0.6403, 0.4538, 0.751, 0.4652, 0.7135, 0.4837, 0.7211, 0.4735, 0.7549, 0.65, 0.99, 0.611, 0.9862, 0.6149, 0.9665, 0.65, 0.97, 0.8462, 0.751, 0.85, 0.79, 0.83, 0.79, 0.8265, 0.7549, 0.1046, 0.6868, 0.1046, 0.7179, 0.07085, 0.7179, 0.07085, 0.6868, 0.1278, 0.9047, 0.1278, 0.9359, 0.1046, 0.9359, 0.1046, 0.9047, 0.1278, 0.2198, 0.1278, 0.2509, 0.1046, 0.2509, 0.1046, 0.2198, 0.1278, 0.5, 0.1278, 0.5311, 0.1046, 0.5311, 0.1046, 0.5, 0.1278, 0.7802, 0.1278, 0.8113, 0.1046, 0.8113, 0.1046, 0.7802, 0.1278, 0.09529, 0.1278, 0.1264, 0.1046, 0.1264, 0.1046, 0.09529, 0.1278, 0.3755, 0.1278, 0.4066, 0.1046, 0.4066, 0.1046, 0.3755, 0.1278, 0.6557, 0.1278, 0.6868, 0.1046, 0.6868, 0.1046, 0.6557, 0.1278, 0.9359, 0.1278, 0.967, 0.1046, 0.967, 0.1046, 0.9359, 0.1278, 0.2509, 0.1278, 0.2821, 0.1046, 0.2821, 0.1046, 0.2509, 0.1278, 0.5311, 0.1278, 0.5623, 0.1046, 0.5623, 0.1046, 0.5311, 0.1278, 0.8113, 0.1278, 0.8425, 0.1046, 0.8425, 0.1046, 0.8113, 0.1278, 0.1264, 0.1278, 0.1576, 0.1046, 0.1576, 0.1046, 0.1264, 0.1278, 0.4066, 0.1278, 0.4377, 0.1046, 0.4377, 0.1046, 0.4066, 0.1278, 0.001889, 0.1278, 0.03302, 0.1046, 0.03302, 0.1046, 0.001889, 0.1278, 0.6868, 0.1278, 0.7179, 0.1046, 0.7179, 0.1046, 0.6868, 0.1278, 0.967, 0.1278, 0.9981, 0.1046, 0.9981, 0.1046, 0.967, 0.1278, 0.2821, 0.1278, 0.3132, 0.1046, 0.3132, 0.1046, 0.2821, 0.1278, 0.5623, 0.1278, 0.5934, 0.1046, 0.5934, 0.1046, 0.5623, 0.1278, 0.8425, 0.1278, 0.8736, 0.1046, 0.8736, 0.1046, 0.8425, 0.1278, 0.1576, 0.1278, 0.1887, 0.1046, 0.1887, 0.1046, 0.1576, 0.1278, 0.4377, 0.1278, 0.4689, 0.1046, 0.4689, 0.1046, 0.4377, 0.1278, 0.7179, 0.1278, 0.7491, 0.1046, 0.7491, 0.1046, 0.7179, 0.1278, 0.03302, 0.1278, 0.06415, 0.1046, 0.06415, 0.1046, 0.03302, 0.1278, 0.3132, 0.1278, 0.3443, 0.1046, 0.3443, 0.1046, 0.3132, 0.1278, 0.5934, 0.1278, 0.6245, 0.1046, 0.6245, 0.1046, 0.5934, 0.1278, 0.8736, 0.1278, 0.9047, 0.1046, 0.9047, 0.1046, 0.8736, 0.1278, 0.1887, 0.1278, 0.2198, 0.1046, 0.2198, 0.1046, 0.1887, 0.1278, 0.4689, 0.1278, 0.5, 0.1046, 0.5, 0.1046, 0.4689, 0.1278, 0.7491, 0.1278, 0.7802, 0.1046, 0.7802, 0.1046, 0.7491, 0.1278, 0.06415, 0.1278, 0.09529, 0.1046, 0.09529, 0.1046, 0.06415, 0.1278, 0.3443, 0.1278, 0.3755, 0.1046, 0.3755, 0.1046, 0.3443, 0.07085, 0.7802, 0.07085, 0.8113, 0.04768, 0.8113, 0.04768, 0.7802, 0.1046, 0.2821, 0.1046, 0.3132, 0.07085, 0.3132, 0.07085, 0.2821, 0.1046, 0.7179, 0.1046, 0.7491, 0.07085, 0.7491, 0.07085, 0.7179, 0.1046, 0.3132, 0.1046, 0.3443, 0.07085, 0.3443, 0.07085, 0.3132, 0.1046, 0.7491, 0.1046, 0.7802, 0.07085, 0.7802, 0.07085, 0.7491, 0.1046, 0.3443, 0.1046, 0.3755, 0.07085, 0.3755, 0.07085, 0.3443, 0.1046, 0.7802, 0.1046, 0.8113, 0.07085, 0.8113, 0.07085, 0.7802, 0.1046, 0.3755, 0.1046, 0.4066, 0.07085, 0.4066, 0.07085, 0.3755, 0.1046, 0.8113, 0.1046, 0.8425, 0.07085, 0.8425, 0.07085, 0.8113, 0.1046, 0.4066, 0.1046, 0.4377, 0.07085, 0.4377, 0.07085, 0.4066, 0.1046, 0.001889, 0.1046, 0.03302, 0.07085, 0.03302, 0.07085, 0.001889, 0.1046, 0.8425, 0.1046, 0.8736, 0.07085, 0.8736, 0.07085, 0.8425, 0.1046, 0.4377, 0.1046, 0.4689, 0.07085, 0.4689, 0.07085, 0.4377, 0.1046, 0.03302, 0.1046, 0.06415, 0.07085, 0.06415, 0.07085, 0.03302, 0.1046, 0.8736, 0.1046, 0.9047, 0.07085, 0.9047, 0.07085, 0.8736, 0.1046, 0.4689, 0.1046, 0.5, 0.07085, 0.5, 0.07085, 0.4689, 0.1046, 0.06415, 0.1046, 0.09529, 0.07085, 0.09529, 0.07085, 0.06415, 0.1046, 0.9047, 0.1046, 0.9359, 0.07085, 0.9359, 0.07085, 0.9047, 0.1046, 0.5, 0.1046, 0.5311, 0.07085, 0.5311, 0.07085, 0.5, 0.1046, 0.09529, 0.1046, 0.1264, 0.07085, 0.1264, 0.07085, 0.09529, 0.1046, 0.9359, 0.1046, 0.967, 0.07085, 0.967, 0.07085, 0.9359, 0.1046, 0.5311, 0.1046, 0.5623, 0.07085, 0.5623, 0.07085, 0.5311, 0.1046, 0.1264, 0.1046, 0.1576, 0.07085, 0.1576, 0.07085, 0.1264, 0.1046, 0.967, 0.1046, 0.9981, 0.07085, 0.9981, 0.07085, 0.967, 0.1046, 0.5623, 0.1046, 0.5934, 0.07085, 0.5934, 0.07085, 0.5623, 0.1046, 0.1576, 0.1046, 0.1887, 0.07085, 0.1887, 0.07085, 0.1576, 0.1046, 0.5934, 0.1046, 0.6245, 0.07085, 0.6245, 0.07085, 0.5934, 0.1046, 0.1887, 0.1046, 0.2198, 0.07085, 0.2198, 0.07085, 0.1887, 0.1046, 0.6245, 0.1046, 0.6557, 0.07085, 0.6557, 0.07085, 0.6245, 0.1046, 0.2198, 0.1046, 0.2509, 0.07085, 0.2509, 0.07085, 0.2198, 0.1046, 0.6557, 0.1046, 0.6868, 0.07085, 0.6868, 0.07085, 0.6557, 0.1046, 0.2509, 0.1046, 0.2821, 0.07085, 0.2821, 0.07085, 0.2509, 0.04768, 0.03302, 0.04768, 0.06415, 0.003093, 0.06415, 0.003093, 0.03302, 0.07085, 0.3755, 0.07085, 0.4066, 0.04768, 0.4066, 0.04768, 0.3755, 0.07085, 0.8113, 0.07085, 0.8425, 0.04768, 0.8425, 0.04768, 0.8113, 0.07085, 0.4066, 0.07085, 0.4377, 0.04768, 0.4377, 0.04768, 0.4066, 0.07085, 0.001889, 0.07085, 0.03302, 0.04768, 0.03302, 0.04768, 0.001889, 0.07085, 0.8425, 0.07085, 0.8736, 0.04768, 0.8736, 0.04768, 0.8425, 0.07085, 0.4377, 0.07085, 0.4689, 0.04768, 0.4689, 0.04768, 0.4377, 0.07085, 0.03302, 0.07085, 0.06415, 0.04768, 0.06415, 0.04768, 0.03302, 0.07085, 0.8736, 0.07085, 0.9047, 0.04768, 0.9047, 0.04768, 0.8736, 0.07085, 0.4689, 0.07085, 0.5, 0.04768, 0.5, 0.04768, 0.4689, 0.07085, 0.06415, 0.07085, 0.09529, 0.04768, 0.09529, 0.04768, 0.06415, 0.07085, 0.9047, 0.07085, 0.9359, 0.04768, 0.9359, 0.04768, 0.9047, 0.07085, 0.5, 0.07085, 0.5311, 0.04768, 0.5311, 0.04768, 0.5, 0.07085, 0.09529, 0.07085, 0.1264, 0.04768, 0.1264, 0.04768, 0.09529, 0.07085, 0.9359, 0.07085, 0.967, 0.04768, 0.967, 0.04768, 0.9359, 0.07085, 0.5311, 0.07085, 0.5623, 0.04768, 0.5623, 0.04768, 0.5311, 0.07085, 0.1264, 0.07085, 0.1576, 0.04768, 0.1576, 0.04768, 0.1264, 0.07085, 0.967, 0.07085, 0.9981, 0.04768, 0.9981, 0.04768, 0.967, 0.07085, 0.5623, 0.07085, 0.5934, 0.04768, 0.5934, 0.04768, 0.5623, 0.07085, 0.1576, 0.07085, 0.1887, 0.04768, 0.1887, 0.04768, 0.1576, 0.07085, 0.5934, 0.07085, 0.6245, 0.04768, 0.6245, 0.04768, 0.5934, 0.07085, 0.1887, 0.07085, 0.2198, 0.04768, 0.2198, 0.04768, 0.1887, 0.07085, 0.6245, 0.07085, 0.6557, 0.04768, 0.6557, 0.04768, 0.6245, 0.07085, 0.2198, 0.07085, 0.2509, 0.04768, 0.2509, 0.04768, 0.2198, 0.07085, 0.6557, 0.07085, 0.6868, 0.04768, 0.6868, 0.04768, 0.6557, 0.07085, 0.2509, 0.07085, 0.2821, 0.04768, 0.2821, 0.04768, 0.2509, 0.07085, 0.6868, 0.07085, 0.7179, 0.04768, 0.7179, 0.04768, 0.6868, 0.07085, 0.2821, 0.07085, 0.3132, 0.04768, 0.3132, 0.04768, 0.2821, 0.07085, 0.7179, 0.07085, 0.7491, 0.04768, 0.7491, 0.04768, 0.7179, 0.07085, 0.3132, 0.07085, 0.3443, 0.04768, 0.3443, 0.04768, 0.3132, 0.07085, 0.7491, 0.07085, 0.7802, 0.04768, 0.7802, 0.04768, 0.7491, 0.07085, 0.3443, 0.07085, 0.3755, 0.04768, 0.3755, 0.04768, 0.3443, 0.85, 0.21, 0.8462, 0.249, 0.8069, 0.2412, 0.81, 0.21, 0.04768, 0.8736, 0.04768, 0.9047, 0.003093, 0.9047, 0.003093, 0.8736, 0.04768, 0.4689, 0.04768, 0.5, 0.003093, 0.5, 0.003093, 0.4689, 0.04768, 0.06415, 0.04768, 0.09529, 0.003093, 0.09529, 0.003093, 0.06415, 0.04768, 0.9047, 0.04768, 0.9359, 0.003093, 0.9359, 0.003093, 0.9047, 0.04768, 0.5, 0.04768, 0.5311, 0.003093, 0.5311, 0.003093, 0.5, 0.04768, 0.09529, 0.04768, 0.1264, 0.003093, 0.1264, 0.003093, 0.09529, 0.04768, 0.9359, 0.04768, 0.967, 0.003093, 0.967, 0.003093, 0.9359, 0.04768, 0.5311, 0.04768, 0.5623, 0.003093, 0.5623, 0.003093, 0.5311, 0.04768, 0.1264, 0.04768, 0.1576, 0.003093, 0.1576, 0.003093, 0.1264, 0.04768, 0.967, 0.04768, 0.9981, 0.003093, 0.9981, 0.003093, 0.967, 0.04768, 0.5623, 0.04768, 0.5934, 0.003093, 0.5934, 0.003093, 0.5623, 0.04768, 0.1576, 0.04768, 0.1887, 0.003093, 0.1887, 0.003093, 0.1576, 0.04768, 0.5934, 0.04768, 0.6245, 0.003093, 0.6245, 0.003093, 0.5934, 0.04768, 0.1887, 0.04768, 0.2198, 0.003093, 0.2198, 0.003093, 0.1887, 0.04768, 0.6245, 0.04768, 0.6557, 0.003093, 0.6557, 0.003093, 0.6245, 0.04768, 0.2198, 0.04768, 0.2509, 0.003093, 0.2509, 0.003093, 0.2198, 0.04768, 0.6557, 0.04768, 0.6868, 0.003093, 0.6868, 0.003093, 0.6557, 0.04768, 0.2509, 0.04768, 0.2821, 0.003093, 0.2821, 0.003093, 0.2509, 0.04768, 0.6868, 0.04768, 0.7179, 0.003093, 0.7179, 0.003093, 0.6868, 0.04768, 0.2821, 0.04768, 0.3132, 0.003093, 0.3132, 0.003093, 0.2821, 0.04768, 0.7179, 0.04768, 0.7491, 0.003093, 0.7491, 0.003093, 0.7179, 0.04768, 0.3132, 0.04768, 0.3443, 0.003093, 0.3443, 0.003093, 0.3132, 0.04768, 0.7491, 0.04768, 0.7802, 0.003093, 0.7802, 0.003093, 0.7491, 0.04768, 0.3443, 0.04768, 0.3755, 0.003093, 0.3755, 0.003093, 0.3443, 0.04768, 0.7802, 0.04768, 0.8113, 0.003093, 0.8113, 0.003093, 0.7802, 0.04768, 0.3755, 0.04768, 0.4066, 0.003093, 0.4066, 0.003093, 0.3755, 0.04768, 0.8113, 0.04768, 0.8425, 0.003093, 0.8425, 0.003093, 0.8113, 0.04768, 0.4066, 0.04768, 0.4377, 0.003093, 0.4377, 0.003093, 0.4066, 0.04768, 0.001889, 0.04768, 0.03302, 0.003093, 0.03302, 0.003093, 0.001889, 0.04768, 0.8425, 0.04768, 0.8736, 0.003093, 0.8736, 0.003093, 0.8425, 0.04768, 0.4377, 0.04768, 0.4689, 0.003093, 0.4689, 0.003093, 0.4377, 0.7189, 0.6237, 0.75, 0.6403, 0.65, 0.79, 0.5811, 0.6237, 0.6149, 0.6135, 0.65, 0.79, 0.6851, 0.9665, 0.65, 0.97, 0.65, 0.79, 0.4735, 0.8251, 0.47, 0.79, 0.65, 0.79, 0.6149, 0.9665, 0.5811, 0.9563, 0.65, 0.79, 0.55, 0.6403, 0.5811, 0.6237, 0.65, 0.79, 0.8163, 0.8589, 0.7997, 0.89, 0.65, 0.79, 0.7773, 0.6627, 0.7997, 0.69, 0.65, 0.79, 0.47, 0.79, 0.4735, 0.7549, 0.65, 0.79, 0.6149, 0.6135, 0.65, 0.61, 0.65, 0.79, 0.7997, 0.89, 0.7773, 0.9173, 0.65, 0.79, 0.5811, 0.9563, 0.55, 0.9397, 0.65, 0.79, 0.4735, 0.7549, 0.4837, 0.7211, 0.65, 0.79, 0.7997, 0.69, 0.8163, 0.7211, 0.65, 0.79, 0.7773, 0.9173, 0.75, 0.9397, 0.65, 0.79, 0.55, 0.9397, 0.5227, 0.9173, 0.65, 0.79, 0.4837, 0.7211, 0.5003, 0.69, 0.65, 0.79, 0.8163, 0.7211, 0.8265, 0.7549, 0.65, 0.79, 0.75, 0.9397, 0.7189, 0.9563, 0.65, 0.79, 0.5227, 0.9173, 0.5003, 0.89, 0.65, 0.79, 0.65, 0.61, 0.6851, 0.6135, 0.65, 0.79, 0.8265, 0.7549, 0.83, 0.79, 0.65, 0.79, 0.5003, 0.69, 0.5227, 0.6627, 0.65, 0.79, 0.5003, 0.89, 0.4837, 0.8589, 0.65, 0.79, 0.7189, 0.9563, 0.6851, 0.9665, 0.65, 0.79, 0.83, 0.79, 0.8265, 0.8251, 0.65, 0.79, 0.65, 0.97, 0.6149, 0.9665, 0.65, 0.79, 0.6851, 0.6135, 0.7189, 0.6237, 0.65, 0.79, 0.4837, 0.8589, 0.4735, 0.8251, 0.65, 0.79, 0.75, 0.6403, 0.7773, 0.6627, 0.65, 0.79, 0.5227, 0.6627, 0.55, 0.6403, 0.65, 0.79, 0.4652, 0.2865, 0.4538, 0.249, 0.4931, 0.2412, 0.5022, 0.2712, 0.8462, 0.249, 0.8348, 0.2865, 0.7978, 0.2712, 0.8069, 0.2412, 0.4538, 0.249, 0.45, 0.21, 0.49, 0.21, 0.4931, 0.2412, 0.8348, 0.2865, 0.8163, 0.3211, 0.783, 0.2989, 0.7978, 0.2712, 0.45, 0.21, 0.4538, 0.171, 0.4931, 0.1788, 0.49, 0.21, 0.8163, 0.3211, 0.7914, 0.3514, 0.7631, 0.3231, 0.783, 0.2989, 0.4538, 0.171, 0.4652, 0.1335, 0.5022, 0.1488, 0.4931, 0.1788, 0.7914, 0.3514, 0.7611, 0.3763, 0.7389, 0.343, 0.7631, 0.3231, 0.4652, 0.1335, 0.4837, 0.09889, 0.517, 0.1211, 0.5022, 0.1488, 0.7611, 0.3763, 0.7265, 0.3948, 0.7112, 0.3578, 0.7389, 0.343, 0.65, 0.01, 0.689, 0.01384, 0.6812, 0.05307, 0.65, 0.05, 0.4837, 0.09889, 0.5086, 0.06858, 0.5369, 0.09686, 0.517, 0.1211, 0.7265, 0.3948, 0.689, 0.4062, 0.6812, 0.3669, 0.7112, 0.3578, 0.689, 0.01384, 0.7265, 0.02522, 0.7112, 0.06218, 0.6812, 0.05307, 0.5086, 0.06858, 0.5389, 0.04371, 0.5611, 0.07696, 0.5369, 0.09686, 0.689, 0.4062, 0.65, 0.41, 0.65, 0.37, 0.6812, 0.3669, 0.7265, 0.02522, 0.7611, 0.04371, 0.7389, 0.07696, 0.7112, 0.06218, 0.5389, 0.04371, 0.5735, 0.02522, 0.5888, 0.06218, 0.5611, 0.07696, 0.65, 0.41, 0.611, 0.4062, 0.6188, 0.3669, 0.65, 0.37, 0.7611, 0.04371, 0.7914, 0.06858, 0.7631, 0.09686, 0.7389, 0.07696, 0.5735, 0.02522, 0.611, 0.01384, 0.6188, 0.05307, 0.5888, 0.06218, 0.611, 0.4062, 0.5735, 0.3948, 0.5888, 0.3578, 0.6188, 0.3669, 0.7914, 0.06858, 0.8163, 0.09889, 0.783, 0.1211, 0.7631, 0.09686, 0.611, 0.01384, 0.65, 0.01, 0.65, 0.05, 0.6188, 0.05307, 0.5735, 0.3948, 0.5389, 0.3763, 0.5611, 0.343, 0.5888, 0.3578, 0.8163, 0.09889, 0.8348, 0.1335, 0.7978, 0.1488, 0.783, 0.1211, 0.5389, 0.3763, 0.5086, 0.3514, 0.5369, 0.3231, 0.5611, 0.343, 0.8348, 0.1335, 0.8462, 0.171, 0.8069, 0.1788, 0.7978, 0.1488, 0.5086, 0.3514, 0.4837, 0.3211, 0.517, 0.2989, 0.5369, 0.3231, 0.8462, 0.171, 0.85, 0.21, 0.81, 0.21, 0.8069, 0.1788, 0.4837, 0.3211, 0.4652, 0.2865, 0.5022, 0.2712, 0.517, 0.2989, 0.4931, 0.1788, 0.5022, 0.1488, 0.517, 0.1549, 0.5088, 0.1819, 0.7631, 0.3231, 0.7389, 0.343, 0.73, 0.3297, 0.7518, 0.3118, 0.5022, 0.1488, 0.517, 0.1211, 0.5303, 0.13, 0.517, 0.1549, 0.7389, 0.343, 0.7112, 0.3578, 0.7051, 0.343, 0.73, 0.3297, 0.65, 0.05, 0.6812, 0.05307, 0.6781, 0.06877, 0.65, 0.066, 0.517, 0.1211, 0.5369, 0.09686, 0.5482, 0.1082, 0.5303, 0.13, 0.7112, 0.3578, 0.6812, 0.3669, 0.6781, 0.3512, 0.7051, 0.343, 0.6812, 0.05307, 0.7112, 0.06218, 0.7051, 0.07696, 0.6781, 0.06877, 0.5369, 0.09686, 0.5611, 0.07696, 0.57, 0.09027, 0.5482, 0.1082, 0.6812, 0.3669, 0.65, 0.37, 0.65, 0.354, 0.6781, 0.3512, 0.7112, 0.06218, 0.7389, 0.07696, 0.73, 0.09027, 0.7051, 0.07696, 0.5611, 0.07696, 0.5888, 0.06218, 0.5949, 0.07696, 0.57, 0.09027, 0.65, 0.37, 0.6188, 0.3669, 0.6219, 0.3512, 0.65, 0.354, 0.7389, 0.07696, 0.7631, 0.09686, 0.7518, 0.1082, 0.73, 0.09027, 0.5888, 0.06218, 0.6188, 0.05307, 0.6219, 0.06877, 0.5949, 0.07696, 0.6188, 0.3669, 0.5888, 0.3578, 0.5949, 0.343, 0.6219, 0.3512, 0.7631, 0.09686, 0.783, 0.1211, 0.7697, 0.13, 0.7518, 0.1082, 0.6188, 0.05307, 0.65, 0.05, 0.65, 0.066, 0.6219, 0.06877, 0.5888, 0.3578, 0.5611, 0.343, 0.57, 0.3297, 0.5949, 0.343, 0.783, 0.1211, 0.7978, 0.1488, 0.783, 0.1549, 0.7697, 0.13, 0.5611, 0.343, 0.5369, 0.3231, 0.5482, 0.3118, 0.57, 0.3297, 0.7978, 0.1488, 0.8069, 0.1788, 0.7912, 0.1819, 0.783, 0.1549, 0.5369, 0.3231, 0.517, 0.2989, 0.5303, 0.29, 0.5482, 0.3118, 0.8069, 0.1788, 0.81, 0.21, 0.794, 0.21, 0.7912, 0.1819, 0.517, 0.2989, 0.5022, 0.2712, 0.517, 0.2651, 0.5303, 0.29, 0.81, 0.21, 0.8069, 0.2412, 0.7912, 0.2381, 0.794, 0.21, 0.5022, 0.2712, 0.4931, 0.2412, 0.5088, 0.2381, 0.517, 0.2651, 0.8069, 0.2412, 0.7978, 0.2712, 0.783, 0.2651, 0.7912, 0.2381, 0.4931, 0.2412, 0.49, 0.21, 0.506, 0.21, 0.5088, 0.2381, 0.7978, 0.2712, 0.783, 0.2989, 0.7697, 0.29, 0.783, 0.2651, 0.49, 0.21, 0.4931, 0.1788, 0.5088, 0.1819, 0.506, 0.21, 0.783, 0.2989, 0.7631, 0.3231, 0.7518, 0.3118, 0.7697, 0.29, 0.6781, 0.06877, 0.7051, 0.07696, 0.6996, 0.09027, 0.6753, 0.08289, 0.5482, 0.1082, 0.57, 0.09027, 0.578, 0.1022, 0.5584, 0.1184, 0.6781, 0.3512, 0.65, 0.354, 0.65, 0.3396, 0.6753, 0.3371, 0.7051, 0.07696, 0.73, 0.09027, 0.722, 0.1022, 0.6996, 0.09027, 0.57, 0.09027, 0.5949, 0.07696, 0.6004, 0.09027, 0.578, 0.1022, 0.65, 0.354, 0.6219, 0.3512, 0.6247, 0.3371, 0.65, 0.3396, 0.73, 0.09027, 0.7518, 0.1082, 0.7416, 0.1184, 0.722, 0.1022, 0.5949, 0.07696, 0.6219, 0.06877, 0.6247, 0.08289, 0.6004, 0.09027, 0.6219, 0.3512, 0.5949, 0.343, 0.6004, 0.3297, 0.6247, 0.3371, 0.7518, 0.1082, 0.7697, 0.13, 0.7578, 0.138, 0.7416, 0.1184, 0.6219, 0.06877, 0.65, 0.066, 0.65, 0.0804, 0.6247, 0.08289, 0.5949, 0.343, 0.57, 0.3297, 0.578, 0.3178, 0.6004, 0.3297, 0.7697, 0.13, 0.783, 0.1549, 0.7697, 0.1604, 0.7578, 0.138, 0.57, 0.3297, 0.5482, 0.3118, 0.5584, 0.3016, 0.578, 0.3178, 0.783, 0.1549, 0.7912, 0.1819, 0.7771, 0.1847, 0.7697, 0.1604, 0.5482, 0.3118, 0.5303, 0.29, 0.5422, 0.282, 0.5584, 0.3016, 0.7912, 0.1819, 0.794, 0.21, 0.7796, 0.21, 0.7771, 0.1847, 0.5303, 0.29, 0.517, 0.2651, 0.5303, 0.2596, 0.5422, 0.282, 0.794, 0.21, 0.7912, 0.2381, 0.7771, 0.2353, 0.7796, 0.21, 0.517, 0.2651, 0.5088, 0.2381, 0.5229, 0.2353, 0.5303, 0.2596, 0.7912, 0.2381, 0.783, 0.2651, 0.7697, 0.2596, 0.7771, 0.2353, 0.5088, 0.2381, 0.506, 0.21, 0.5204, 0.21, 0.5229, 0.2353, 0.783, 0.2651, 0.7697, 0.29, 0.7578, 0.282, 0.7697, 0.2596, 0.506, 0.21, 0.5088, 0.1819, 0.5229, 0.1847, 0.5204, 0.21, 0.7697, 0.29, 0.7518, 0.3118, 0.7416, 0.3016, 0.7578, 0.282, 0.5088, 0.1819, 0.517, 0.1549, 0.5303, 0.1604, 0.5229, 0.1847, 0.7518, 0.3118, 0.73, 0.3297, 0.722, 0.3178, 0.7416, 0.3016, 0.517, 0.1549, 0.5303, 0.13, 0.5422, 0.138, 0.5303, 0.1604, 0.73, 0.3297, 0.7051, 0.343, 0.6996, 0.3297, 0.722, 0.3178, 0.65, 0.066, 0.6781, 0.06877, 0.6753, 0.08289, 0.65, 0.0804, 0.5303, 0.13, 0.5482, 0.1082, 0.5584, 0.1184, 0.5422, 0.138, 0.7051, 0.343, 0.6781, 0.3512, 0.6753, 0.3371, 0.6996, 0.3297, 0.5229, 0.2353, 0.5204, 0.21, 0.5774, 0.21, 0.5788, 0.2242, 0.7697, 0.2596, 0.7578, 0.282, 0.7103, 0.2503, 0.717, 0.2378, 0.5204, 0.21, 0.5229, 0.1847, 0.5788, 0.1958, 0.5774, 0.21, 0.7578, 0.282, 0.7416, 0.3016, 0.7013, 0.2613, 0.7103, 0.2503, 0.5229, 0.1847, 0.5303, 0.1604, 0.5829, 0.1822, 0.5788, 0.1958, 0.7416, 0.3016, 0.722, 0.3178, 0.6903, 0.2703, 0.7013, 0.2613, 0.5303, 0.1604, 0.5422, 0.138, 0.5897, 0.1697, 0.5829, 0.1822, 0.722, 0.3178, 0.6996, 0.3297, 0.6778, 0.2771, 0.6903, 0.2703, 0.65, 0.0804, 0.6753, 0.08289, 0.6642, 0.1388, 0.65, 0.1374, 0.5422, 0.138, 0.5584, 0.1184, 0.5987, 0.1587, 0.5897, 0.1697, 0.6996, 0.3297, 0.6753, 0.3371, 0.6642, 0.2812, 0.6778, 0.2771, 0.6753, 0.08289, 0.6996, 0.09027, 0.6778, 0.1429, 0.6642, 0.1388, 0.5584, 0.1184, 0.578, 0.1022, 0.6097, 0.1497, 0.5987, 0.1587, 0.6753, 0.3371, 0.65, 0.3396, 0.65, 0.2826, 0.6642, 0.2812, 0.6996, 0.09027, 0.722, 0.1022, 0.6903, 0.1497, 0.6778, 0.1429, 0.578, 0.1022, 0.6004, 0.09027, 0.6222, 0.1429, 0.6097, 0.1497, 0.65, 0.3396, 0.6247, 0.3371, 0.6358, 0.2812, 0.65, 0.2826, 0.722, 0.1022, 0.7416, 0.1184, 0.7013, 0.1587, 0.6903, 0.1497, 0.6004, 0.09027, 0.6247, 0.08289, 0.6358, 0.1388, 0.6222, 0.1429, 0.6247, 0.3371, 0.6004, 0.3297, 0.6222, 0.2771, 0.6358, 0.2812, 0.7416, 0.1184, 0.7578, 0.138, 0.7103, 0.1697, 0.7013, 0.1587, 0.6247, 0.08289, 0.65, 0.0804, 0.65, 0.1374, 0.6358, 0.1388, 0.6004, 0.3297, 0.578, 0.3178, 0.6097, 0.2703, 0.6222, 0.2771, 0.7578, 0.138, 0.7697, 0.1604, 0.717, 0.1822, 0.7103, 0.1697, 0.578, 0.3178, 0.5584, 0.3016, 0.5987, 0.2613, 0.6097, 0.2703, 0.7697, 0.1604, 0.7771, 0.1847, 0.7212, 0.1958, 0.717, 0.1822, 0.5584, 0.3016, 0.5422, 0.282, 0.5897, 0.2503, 0.5987, 0.2613, 0.7771, 0.1847, 0.7796, 0.21, 0.7226, 0.21, 0.7212, 0.1958, 0.5422, 0.282, 0.5303, 0.2596, 0.5829, 0.2378, 0.5897, 0.2503, 0.7796, 0.21, 0.7771, 0.2353, 0.7212, 0.2242, 0.7226, 0.21, 0.5303, 0.2596, 0.5229, 0.2353, 0.5788, 0.2242, 0.5829, 0.2378, 0.7771, 0.2353, 0.7697, 0.2596, 0.717, 0.2378, 0.7212, 0.2242, 0.5774, 0.21, 0.5788, 0.1958, 0.6073, 0.2015, 0.6065, 0.21, 0.5897, 0.2503, 0.5829, 0.2378, 0.6098, 0.2267, 0.6138, 0.2342, 0.6778, 0.1429, 0.6903, 0.1497, 0.6742, 0.1738, 0.6667, 0.1698, 0.5788, 0.2242, 0.5774, 0.21, 0.6065, 0.21, 0.6073, 0.2185, 0.5987, 0.2613, 0.5897, 0.2503, 0.6138, 0.2342, 0.6192, 0.2408, 0.5987, 0.1587, 0.6097, 0.1497, 0.6258, 0.1738, 0.6192, 0.1792, 0.5829, 0.2378, 0.5788, 0.2242, 0.6073, 0.2185, 0.6098, 0.2267, 0.6097, 0.2703, 0.5987, 0.2613, 0.6192, 0.2408, 0.6258, 0.2462, 0.6778, 0.2771, 0.6642, 0.2812, 0.6585, 0.2527, 0.6667, 0.2502, 0.6903, 0.2703, 0.6778, 0.2771, 0.6667, 0.2502, 0.6742, 0.2462, 0.5897, 0.1697, 0.5987, 0.1587, 0.6192, 0.1792, 0.6138, 0.1858, 0.5829, 0.1822, 0.5897, 0.1697, 0.6138, 0.1858, 0.6098, 0.1933, 0.65, 0.1374, 0.6642, 0.1388, 0.6585, 0.1673, 0.65, 0.1665, 0.7013, 0.2613, 0.6903, 0.2703, 0.6742, 0.2462, 0.6808, 0.2408, 0.5788, 0.1958, 0.5829, 0.1822, 0.6098, 0.1933, 0.6073, 0.2015, 0.7103, 0.2503, 0.7013, 0.2613, 0.6808, 0.2408, 0.6862, 0.2342, 0.65, 0.2826, 0.6358, 0.2812, 0.6415, 0.2527, 0.65, 0.2535, 0.6097, 0.1497, 0.6222, 0.1429, 0.6333, 0.1698, 0.6258, 0.1738, 0.717, 0.2378, 0.7103, 0.2503, 0.6862, 0.2342, 0.6902, 0.2267, 0.7212, 0.1958, 0.7226, 0.21, 0.6935, 0.21, 0.6927, 0.2015, 0.6642, 0.2812, 0.65, 0.2826, 0.65, 0.2535, 0.6585, 0.2527, 0.7212, 0.2242, 0.717, 0.2378, 0.6902, 0.2267, 0.6927, 0.2185, 0.717, 0.1822, 0.7212, 0.1958, 0.6927, 0.2015, 0.6902, 0.1933, 0.6642, 0.1388, 0.6778, 0.1429, 0.6667, 0.1698, 0.6585, 0.1673, 0.7226, 0.21, 0.7212, 0.2242, 0.6927, 0.2185, 0.6935, 0.21, 0.6358, 0.1388, 0.65, 0.1374, 0.65, 0.1665, 0.6415, 0.1673, 0.7103, 0.1697, 0.717, 0.1822, 0.6902, 0.1933, 0.6862, 0.1858, 0.7013, 0.1587, 0.7103, 0.1697, 0.6862, 0.1858, 0.6808, 0.1792, 0.6222, 0.2771, 0.6097, 0.2703, 0.6258, 0.2462, 0.6333, 0.2502, 0.6358, 0.2812, 0.6222, 0.2771, 0.6333, 0.2502, 0.6415, 0.2527, 0.6222, 0.1429, 0.6358, 0.1388, 0.6415, 0.1673, 0.6333, 0.1698, 0.6903, 0.1497, 0.7013, 0.1587, 0.6808, 0.1792, 0.6742, 0.1738, 0.6343, 0.1865, 0.6392, 0.1839, 0.65, 0.21, 0.6392, 0.1839, 0.6445, 0.1823, 0.65, 0.21, 0.6657, 0.1865, 0.67, 0.19, 0.65, 0.21, 0.6392, 0.2361, 0.6343, 0.2335, 0.65, 0.21, 0.6223, 0.2155, 0.6218, 0.21, 0.65, 0.21, 0.65, 0.1818, 0.6555, 0.1823, 0.65, 0.21, 0.6223, 0.2045, 0.6239, 0.1992, 0.65, 0.21, 0.65, 0.2382, 0.6445, 0.2377, 0.65, 0.21, 0.6445, 0.2377, 0.6392, 0.2361, 0.65, 0.21, 0.6265, 0.2257, 0.6239, 0.2208, 0.65, 0.21, 0.63, 0.19, 0.6343, 0.1865, 0.65, 0.21, 0.6761, 0.2208, 0.6735, 0.2257, 0.65, 0.21, 0.67, 0.23, 0.6657, 0.2335, 0.65, 0.21, 0.6735, 0.2257, 0.67, 0.23, 0.65, 0.21, 0.6239, 0.2208, 0.6223, 0.2155, 0.65, 0.21, 0.6782, 0.21, 0.6777, 0.2155, 0.65, 0.21, 0.6239, 0.1992, 0.6265, 0.1943, 0.65, 0.21, 0.6555, 0.2377, 0.65, 0.2382, 0.65, 0.21, 0.6761, 0.1992, 0.6777, 0.2045, 0.65, 0.21, 0.6735, 0.1943, 0.6761, 0.1992, 0.65, 0.21, 0.6777, 0.2155, 0.6761, 0.2208, 0.65, 0.21, 0.6343, 0.2335, 0.63, 0.23, 0.65, 0.21, 0.67, 0.19, 0.6735, 0.1943, 0.65, 0.21, 0.63, 0.23, 0.6265, 0.2257, 0.65, 0.21, 0.6218, 0.21, 0.6223, 0.2045, 0.65, 0.21, 0.6608, 0.1839, 0.6657, 0.1865, 0.65, 0.21, 0.6555, 0.1823, 0.6608, 0.1839, 0.65, 0.21, 0.6608, 0.2361, 0.6555, 0.2377, 0.65, 0.21, 0.6265, 0.1943, 0.63, 0.19, 0.65, 0.21, 0.6445, 0.1823, 0.65, 0.1818, 0.65, 0.21, 0.6657, 0.2335, 0.6608, 0.2361, 0.65, 0.21, 0.6777, 0.2045, 0.6782, 0.21, 0.65, 0.21, 0.6927, 0.2015, 0.6935, 0.21, 0.6892, 0.21, 0.6884, 0.2024, 0.6884, 0.2024, 0.6892, 0.21, 0.6782, 0.21, 0.6777, 0.2045, 0.6742, 0.2462, 0.6667, 0.2502, 0.665, 0.2462, 0.6718, 0.2426, 0.6718, 0.2426, 0.665, 0.2462, 0.6608, 0.2361, 0.6657, 0.2335, 0.6415, 0.1673, 0.65, 0.1665, 0.65, 0.1708, 0.6424, 0.1716, 0.6424, 0.1716, 0.65, 0.1708, 0.65, 0.1818, 0.6445, 0.1823, 0.6138, 0.1858, 0.6192, 0.1792, 0.6223, 0.1823, 0.6174, 0.1882, 0.6174, 0.1882, 0.6223, 0.1823, 0.63, 0.19, 0.6265, 0.1943, 0.6667, 0.2502, 0.6585, 0.2527, 0.6576, 0.2484, 0.665, 0.2462, 0.665, 0.2462, 0.6576, 0.2484, 0.6555, 0.2377, 0.6608, 0.2361, 0.6585, 0.1673, 0.6667, 0.1698, 0.665, 0.1738, 0.6576, 0.1716, 0.6576, 0.1716, 0.665, 0.1738, 0.6608, 0.1839, 0.6555, 0.1823, 0.6667, 0.1698, 0.6742, 0.1738, 0.6718, 0.1774, 0.665, 0.1738, 0.665, 0.1738, 0.6718, 0.1774, 0.6657, 0.1865, 0.6608, 0.1839, 0.6065, 0.21, 0.6073, 0.2015, 0.6116, 0.2024, 0.6108, 0.21, 0.6108, 0.21, 0.6116, 0.2024, 0.6223, 0.2045, 0.6218, 0.21, 0.6192, 0.2408, 0.6138, 0.2342, 0.6174, 0.2318, 0.6223, 0.2377, 0.6223, 0.2377, 0.6174, 0.2318, 0.6265, 0.2257, 0.63, 0.23, 0.6808, 0.1792, 0.6862, 0.1858, 0.6826, 0.1882, 0.6777, 0.1823, 0.6777, 0.1823, 0.6826, 0.1882, 0.6735, 0.1943, 0.67, 0.19, 0.6258, 0.2462, 0.6192, 0.2408, 0.6223, 0.2377, 0.6282, 0.2426, 0.6282, 0.2426, 0.6223, 0.2377, 0.63, 0.23, 0.6343, 0.2335, 0.6927, 0.2185, 0.6902, 0.2267, 0.6862, 0.225, 0.6884, 0.2176, 0.6884, 0.2176, 0.6862, 0.225, 0.6761, 0.2208, 0.6777, 0.2155, 0.6862, 0.1858, 0.6902, 0.1933, 0.6862, 0.195, 0.6826, 0.1882, 0.6826, 0.1882, 0.6862, 0.195, 0.6761, 0.1992, 0.6735, 0.1943, 0.6902, 0.1933, 0.6927, 0.2015, 0.6884, 0.2024, 0.6862, 0.195, 0.6862, 0.195, 0.6884, 0.2024, 0.6777, 0.2045, 0.6761, 0.1992, 0.6585, 0.2527, 0.65, 0.2535, 0.65, 0.2492, 0.6576, 0.2484, 0.6576, 0.2484, 0.65, 0.2492, 0.65, 0.2382, 0.6555, 0.2377, 0.6098, 0.1933, 0.6138, 0.1858, 0.6174, 0.1882, 0.6138, 0.195, 0.6138, 0.195, 0.6174, 0.1882, 0.6265, 0.1943, 0.6239, 0.1992, 0.6935, 0.21, 0.6927, 0.2185, 0.6884, 0.2176, 0.6892, 0.21, 0.6892, 0.21, 0.6884, 0.2176, 0.6777, 0.2155, 0.6782, 0.21, 0.6098, 0.2267, 0.6073, 0.2185, 0.6116, 0.2176, 0.6138, 0.225, 0.6138, 0.225, 0.6116, 0.2176, 0.6223, 0.2155, 0.6239, 0.2208, 0.6862, 0.2342, 0.6808, 0.2408, 0.6777, 0.2377, 0.6826, 0.2318, 0.6826, 0.2318, 0.6777, 0.2377, 0.67, 0.23, 0.6735, 0.2257, 0.6808, 0.2408, 0.6742, 0.2462, 0.6718, 0.2426, 0.6777, 0.2377, 0.6777, 0.2377, 0.6718, 0.2426, 0.6657, 0.2335, 0.67, 0.23, 0.6902, 0.2267, 0.6862, 0.2342, 0.6826, 0.2318, 0.6862, 0.225, 0.6862, 0.225, 0.6826, 0.2318, 0.6735, 0.2257, 0.6761, 0.2208, 0.6192, 0.1792, 0.6258, 0.1738, 0.6282, 0.1774, 0.6223, 0.1823, 0.6223, 0.1823, 0.6282, 0.1774, 0.6343, 0.1865, 0.63, 0.19, 0.6138, 0.2342, 0.6098, 0.2267, 0.6138, 0.225, 0.6174, 0.2318, 0.6174, 0.2318, 0.6138, 0.225, 0.6239, 0.2208, 0.6265, 0.2257, 0.6415, 0.2527, 0.6333, 0.2502, 0.635, 0.2462, 0.6424, 0.2484, 0.6424, 0.2484, 0.635, 0.2462, 0.6392, 0.2361, 0.6445, 0.2377, 0.65, 0.2535, 0.6415, 0.2527, 0.6424, 0.2484, 0.65, 0.2492, 0.65, 0.2492, 0.6424, 0.2484, 0.6445, 0.2377, 0.65, 0.2382, 0.6073, 0.2015, 0.6098, 0.1933, 0.6138, 0.195, 0.6116, 0.2024, 0.6116, 0.2024, 0.6138, 0.195, 0.6239, 0.1992, 0.6223, 0.2045, 0.65, 0.1665, 0.6585, 0.1673, 0.6576, 0.1716, 0.65, 0.1708, 0.65, 0.1708, 0.6576, 0.1716, 0.6555, 0.1823, 0.65, 0.1818, 0.6073, 0.2185, 0.6065, 0.21, 0.6108, 0.21, 0.6116, 0.2176, 0.6116, 0.2176, 0.6108, 0.21, 0.6218, 0.21, 0.6223, 0.2155, 0.6333, 0.2502, 0.6258, 0.2462, 0.6282, 0.2426, 0.635, 0.2462, 0.635, 0.2462, 0.6282, 0.2426, 0.6343, 0.2335, 0.6392, 0.2361, 0.6742, 0.1738, 0.6808, 0.1792, 0.6777, 0.1823, 0.6718, 0.1774, 0.6718, 0.1774, 0.6777, 0.1823, 0.67, 0.19, 0.6657, 0.1865, 0.6333, 0.1698, 0.6415, 0.1673, 0.6424, 0.1716, 0.635, 0.1738, 0.635, 0.1738, 0.6424, 0.1716, 0.6445, 0.1823, 0.6392, 0.1839, 0.6258, 0.1738, 0.6333, 0.1698, 0.635, 0.1738, 0.6282, 0.1774, 0.6282, 0.1774, 0.635, 0.1738, 0.6392, 0.1839, 0.6343, 0.1865])
me_cylinder.materials.append(None)
me_cylinder.use_remesh_fix_poles = True
me_cylinder.use_remesh_preserve_attributes = False
me_cylinder.use_mirror_x = True
me_cylinder.update()
me_cylinder_003 = bpy.data.meshes.new('Cylinder.003')
me_cylinder_003.from_pydata([(7.076e-09, 0.9, 1.106), (0.1756, 0.8827, 1.106), (0.3444, 0.8315, 1.106), (0.5, 0.7483, 1.106), (0.6364, 0.6364, 1.106), (0.7483, 0.5, 1.106), (0.8315, 0.3444, 1.106), (0.8827, 0.1756, 1.106), (0.9, -2.696e-08, 1.106), (0.8827, -0.1756, 1.106), (0.8315, -0.3444, 1.106), (0.7483, -0.5, 1.106), (0.6364, -0.6364, 1.106), (0.5, -0.7483, 1.106), (0.3444, -0.8315, 1.106), (0.1756, -0.8827, 1.106), (-7.16e-08, -0.9, 1.106), (-0.1756, -0.8827, 1.106), (-0.3444, -0.8315, 1.106), (-0.5, -0.7483, 1.106), (-0.6364, -0.6364, 1.106), (-0.7483, -0.5, 1.106), (-0.8315, -0.3444, 1.106), (-0.8827, -0.1756, 1.106), (-0.9, 2.311e-08, 1.106), (-0.8827, 0.1756, 1.106), (-0.8315, 0.3444, 1.106), (-0.7483, 0.5, 1.106), (-0.6364, 0.6364, 1.106), (-0.5, 0.7483, 1.106), (-0.3444, 0.8315, 1.106), (-0.1756, 0.8827, 1.106), (7.076e-09, 0.9, 1.851), (0.1756, 0.8827, 1.851), (0.3444, 0.8315, 1.851), (0.5, 0.7483, 1.851), (0.6364, 0.6364, 1.851), (0.7483, 0.5, 1.851), (0.8315, 0.3444, 1.851), (0.8827, 0.1756, 1.851), (0.9, 2.922e-08, 1.851), (0.8827, -0.1756, 1.851), (0.8315, -0.3444, 1.851), (0.7483, -0.5, 1.851), (0.6364, -0.6364, 1.851), (0.5, -0.7483, 1.851), (0.3444, -0.8315, 1.851), (0.1756, -0.8827, 1.851), (-7.16e-08, -0.9, 1.851), (-0.1756, -0.8827, 1.851), (-0.3444, -0.8315, 1.851), (-0.5, -0.7483, 1.851), (-0.6364, -0.6364, 1.851), (-0.7483, -0.5, 1.851), (-0.8315, -0.3444, 1.851), (-0.8827, -0.1756, 1.851), (-0.9, 7.93e-08, 1.851), (-0.8827, 0.1756, 1.851), (-0.8315, 0.3444, 1.851), (-0.7483, 0.5, 1.851), (-0.6364, 0.6364, 1.851), (-0.5, 0.7483, 1.851), (-0.3444, 0.8315, 1.851), (-0.1756, 0.8827, 1.851), (3.725e-09, 7.823e-08, 2.674), (-0.458, 0.1897, 2.515), (-0.7105, 0.2943, 2.249), (-0.8128, 0.3367, 1.983), (-0.7315, 0.4888, 1.983), (-0.6394, 0.4273, 2.249), (-0.4122, 0.2754, 2.515), (0.2754, -0.4122, 2.515), (0.4273, -0.6394, 2.249), (0.4888, -0.7315, 1.983), (0.3367, -0.8128, 1.983), (0.2943, -0.7105, 2.249), (0.1897, -0.458, 2.515), (3.898e-09, 0.4958, 2.515), (6.046e-09, 0.769, 2.249), (6.917e-09, 0.8798, 1.983), (0.1716, 0.8629, 1.983), (0.15, 0.7543, 2.249), (0.09672, 0.4863, 2.515), (-0.6221, 0.6221, 1.983), (-0.5438, 0.5438, 2.249), (-0.3506, 0.3506, 2.515), (0.1716, -0.8629, 1.983), (0.15, -0.7543, 2.249), (0.09672, -0.4863, 2.515), (0.3367, 0.8128, 1.983), (0.2943, 0.7105, 2.249), (0.1897, 0.458, 2.515), (-0.4888, 0.7315, 1.983), (-0.4273, 0.6394, 2.249), (-0.2754, 0.4122, 2.515), (-6.999e-08, -0.8798, 1.983), (-6.118e-08, -0.769, 2.249), (-3.944e-08, -0.4958, 2.515), (0.4888, 0.7315, 1.983), (0.4273, 0.6394, 2.249), (0.2754, 0.4122, 2.515), (-0.3367, 0.8128, 1.983), (-0.2943, 0.7105, 2.249), (-0.1897, 0.458, 2.515), (-0.1716, -0.8629, 1.983), (-0.15, -0.7543, 2.249), (-0.09672, -0.4863, 2.515), (0.6221, 0.6221, 1.983), (0.5438, 0.5438, 2.249), (0.3506, 0.3506, 2.515), (-0.1716, 0.8629, 1.983), (-0.15, 0.7543, 2.249), (-0.09672, 0.4863, 2.515), (-0.3367, -0.8128, 1.983), (-0.2943, -0.7105, 2.249), (-0.1897, -0.458, 2.515), (0.7315, 0.4888, 1.983), (0.6394, 0.4273, 2.249), (0.4122, 0.2754, 2.515), (-0.4888, -0.7315, 1.983), (-0.4273, -0.6394, 2.249), (-0.2754, -0.4122, 2.515), (0.8128, 0.3367, 1.983), (0.7105, 0.2943, 2.249), (0.458, 0.1897, 2.515), (-0.6221, -0.6221, 1.983), (-0.5438, -0.5438, 2.249), (-0.3506, -0.3506, 2.515), (0.8629, 0.1716, 1.983), (0.7543, 0.15, 2.249), (0.4863, 0.09672, 2.515), (-0.7315, -0.4888, 1.983), (-0.6394, -0.4273, 2.249), (-0.4122, -0.2754, 2.515), (0.8798, 4.005e-08, 1.983), (0.769, 5.955e-08, 2.249), (0.4958, 8.454e-08, 2.515), (-0.8128, -0.3367, 1.983), (-0.7105, -0.2943, 2.249), (-0.458, -0.1897, 2.515), (0.8629, -0.1716, 1.983), (0.7543, -0.15, 2.249), (0.4863, -0.09672, 2.515), (-0.4863, -0.09672, 2.515), (-0.7543, -0.15, 2.249), (-0.8629, -0.1716, 1.983), (0.8128, -0.3367, 1.983), (0.7105, -0.2943, 2.249), (0.458, -0.1897, 2.515), (-0.8798, 8.9e-08, 1.983), (-0.769, 1.023e-07, 2.249), (-0.4958, 1.121e-07, 2.515), (0.7315, -0.4888, 1.983), (0.6394, -0.4273, 2.249), (0.4122, -0.2754, 2.515), (-0.8629, 0.1716, 1.983), (-0.7543, 0.15, 2.249), (-0.4863, 0.09672, 2.515), (0.6221, -0.6221, 1.983), (0.5438, -0.5438, 2.249), (0.3506, -0.3506, 2.515), (0.238, 0.159, 2.621), (0.2024, 0.2024, 2.621), (-0.2645, -0.1095, 2.621), (-0.238, -0.159, 2.621), (-0.2645, 0.1095, 2.621), (-0.2807, 0.05584, 2.621), (-0.2024, 0.2024, 2.621), (-0.238, 0.159, 2.621), (0.159, 0.238, 2.621), (0.2807, 0.05584, 2.621), (0.2645, 0.1095, 2.621), (0.238, -0.159, 2.621), (0.2645, -0.1095, 2.621), (0.1095, 0.2645, 2.621), (-0.159, -0.238, 2.621), (-0.1095, -0.2645, 2.621), (-0.2807, -0.05584, 2.621), (0.05584, 0.2807, 2.621), (-0.05584, -0.2807, 2.621), (0.2862, 8.603e-08, 2.621), (0.2024, -0.2024, 2.621), (4.761e-09, 0.2862, 2.621), (-2.026e-08, -0.2862, 2.621), (-0.2024, -0.2024, 2.621), (-0.2862, 1.02e-07, 2.621), (0.05584, -0.2807, 2.621), (-0.05584, 0.2807, 2.621), (0.2807, -0.05584, 2.621), (0.159, -0.238, 2.621), (0.1095, -0.2645, 2.621), (-0.1095, 0.2645, 2.621), (-0.159, 0.238, 2.621)], [], [(31, 63, 32, 0), (18, 50, 51, 19), (5, 37, 38, 6), (19, 51, 52, 20), (6, 38, 39, 7), (20, 52, 53, 21), (7, 39, 40, 8), (21, 53, 54, 22), (8, 40, 41, 9), (23, 22, 54, 55), (9, 41, 42, 10), (23, 55, 56, 24), (10, 42, 43, 11), (24, 56, 57, 25), (11, 43, 44, 12), (25, 57, 58, 26), (12, 44, 45, 13), (26, 58, 59, 27), (13, 45, 46, 14), (0, 32, 33, 1), (27, 59, 60, 28), (14, 46, 47, 15), (1, 33, 34, 2), (28, 60, 61, 29), (15, 47, 48, 16), (2, 34, 35, 3), (29, 61, 62, 30), (16, 48, 49, 17), (3, 35, 36, 4), (30, 62, 63, 31), (17, 49, 50, 18), (4, 36, 37, 5), (192, 64, 191), (185, 64, 166), (188, 64, 173), (161, 64, 171), (189, 64, 190), (184, 64, 164), (191, 64, 187), (190, 64, 186), (181, 64, 189), (180, 64, 188), (187, 64, 182), (186, 64, 183), (177, 64, 185), (175, 64, 184), (183, 64, 179), (167, 64, 192), (182, 64, 178), (172, 64, 181), (170, 64, 180), (179, 64, 176), (178, 64, 174), (177, 163, 64), (176, 64, 175), (174, 64, 169), (165, 64, 168), (173, 64, 172), (168, 64, 167), (171, 64, 170), (169, 64, 162), (166, 64, 165), (164, 64, 163), (162, 64, 161), (44, 158, 73, 45), (155, 156, 66, 67), (156, 157, 65, 66), (57, 155, 67, 58), (152, 153, 159, 158), (153, 154, 160, 159), (43, 152, 158, 44), (149, 150, 156, 155), (150, 151, 157, 156), (56, 149, 155, 57), (146, 147, 153, 152), (147, 148, 154, 153), (42, 146, 152, 43), (144, 150, 149, 145), (143, 151, 150, 144), (55, 145, 149, 56), (140, 141, 147, 146), (141, 142, 148, 147), (41, 140, 146, 42), (137, 138, 144, 145), (138, 139, 143, 144), (55, 54, 137, 145), (134, 135, 141, 140), (135, 136, 142, 141), (40, 134, 140, 41), (131, 132, 138, 137), (132, 133, 139, 138), (53, 131, 137, 54), (128, 129, 135, 134), (129, 130, 136, 135), (39, 128, 134, 40), (125, 126, 132, 131), (126, 127, 133, 132), (52, 125, 131, 53), (122, 123, 129, 128), (123, 124, 130, 129), (38, 122, 128, 39), (119, 120, 126, 125), (120, 121, 127, 126), (51, 119, 125, 52), (116, 117, 123, 122), (117, 118, 124, 123), (37, 116, 122, 38), (113, 114, 120, 119), (114, 115, 121, 120), (50, 113, 119, 51), (110, 111, 78, 79), (111, 112, 77, 78), (63, 110, 79, 32), (107, 108, 117, 116), (108, 109, 118, 117), (36, 107, 116, 37), (104, 105, 114, 113), (105, 106, 115, 114), (49, 104, 113, 50), (101, 102, 111, 110), (102, 103, 112, 111), (62, 101, 110, 63), (98, 99, 108, 107), (99, 100, 109, 108), (35, 98, 107, 36), (95, 96, 105, 104), (96, 97, 106, 105), (48, 95, 104, 49), (92, 93, 102, 101), (93, 94, 103, 102), (61, 92, 101, 62), (89, 90, 99, 98), (90, 91, 100, 99), (34, 89, 98, 35), (86, 87, 96, 95), (87, 88, 97, 96), (47, 86, 95, 48), (83, 84, 93, 92), (84, 85, 94, 93), (60, 83, 92, 61), (80, 81, 90, 89), (81, 82, 91, 90), (33, 80, 89, 34), (74, 75, 87, 86), (75, 76, 88, 87), (46, 74, 86, 47), (68, 69, 84, 83), (69, 70, 85, 84), (59, 68, 83, 60), (78, 81, 80, 79), (77, 82, 81, 78), (32, 79, 80, 33), (72, 75, 74, 73), (71, 76, 75, 72), (45, 73, 74, 46), (66, 69, 68, 67), (65, 70, 69, 66), (58, 67, 68, 59), (159, 160, 71, 72), (109, 162, 161, 118), (133, 164, 163, 139), (157, 166, 165, 65), (100, 169, 162, 109), (124, 171, 170, 130), (70, 168, 167, 85), (148, 173, 172, 154), (65, 165, 168, 70), (91, 174, 169, 100), (115, 176, 175, 121), (139, 163, 177, 143), (82, 178, 174, 91), (106, 179, 176, 115), (130, 170, 180, 136), (154, 172, 181, 160), (77, 182, 178, 82), (85, 167, 192, 94), (97, 183, 179, 106), (121, 175, 184, 127), (143, 177, 185, 151), (88, 186, 183, 97), (112, 187, 182, 77), (136, 180, 188, 142), (160, 181, 189, 71), (76, 190, 186, 88), (103, 191, 187, 112), (127, 184, 164, 133), (71, 189, 190, 76), (118, 161, 171, 124), (142, 188, 173, 148), (151, 185, 166, 157), (94, 192, 191, 103), (158, 159, 72, 73)])
me_cylinder_003.polygons.foreach_set('use_smooth', [True] * 192)
_k = set([(0, 1), (0, 31), (1, 2), (2, 3), (3, 4), (4, 5), (5, 6), (6, 7), (7, 8), (8, 9), (9, 10), (10, 11), (11, 12), (12, 13), (13, 14), (14, 15), (15, 16), (16, 17), (17, 18), (18, 19), (19, 20), (20, 21), (21, 22), (22, 23), (23, 24), (24, 25), (25, 26), (26, 27), (27, 28), (28, 29), (29, 30), (30, 31)])
me_cylinder_003.attributes.new('sharp_edge', 'BOOLEAN', 'EDGE').data.foreach_set('value', [ (min(e.vertices), max(e.vertices)) in _k for e in me_cylinder_003.edges])
_uv = me_cylinder_003.uv_layers.new(name='UVMap')
_uv.uv.foreach_set('vector', [0.9349, 0.7298, 0.968, 0.6379, 0.9921, 0.6416, 0.9578, 0.7381, 0.7443, 0.5306, 0.816, 0.521, 0.8188, 0.5338, 0.748, 0.5515, 0.8731, 0.3211, 0.9042, 0.3876, 0.8904, 0.3933, 0.8554, 0.3301, 0.748, 0.5515, 0.8188, 0.5338, 0.8232, 0.5465, 0.7539, 0.572, 0.8554, 0.3301, 0.8904, 0.3933, 0.8777, 0.3999, 0.8384, 0.3403, 0.7539, 0.572, 0.8232, 0.5465, 0.8291, 0.5587, 0.7621, 0.592, 0.8384, 0.3403, 0.8777, 0.3999, 0.866, 0.4074, 0.8222, 0.3518, 0.7621, 0.592, 0.8291, 0.5587, 0.8365, 0.5704, 0.7724, 0.6111, 0.8222, 0.3518, 0.866, 0.4074, 0.8553, 0.4158, 0.807, 0.3647, 0.7854, 0.6287, 0.7724, 0.6111, 0.8365, 0.5704, 0.8452, 0.5815, 0.807, 0.3647, 0.8553, 0.4158, 0.8458, 0.4251, 0.793, 0.379, 0.7854, 0.6287, 0.8452, 0.5815, 0.8554, 0.5918, 0.7993, 0.6455, 0.793, 0.379, 0.8458, 0.4251, 0.8373, 0.4353, 0.7804, 0.3946, 0.7993, 0.6455, 0.8554, 0.5918, 0.8671, 0.6012, 0.8149, 0.6611, 0.7804, 0.3946, 0.8373, 0.4353, 0.8301, 0.4461, 0.7693, 0.4115, 0.8149, 0.6611, 0.8671, 0.6012, 0.88, 0.6097, 0.8321, 0.6755, 0.7693, 0.4115, 0.8301, 0.4461, 0.8242, 0.4577, 0.76, 0.4295, 0.8321, 0.6755, 0.88, 0.6097, 0.8944, 0.6172, 0.8506, 0.6886, 0.76, 0.4295, 0.8242, 0.4577, 0.8197, 0.4697, 0.7526, 0.4486, 0.9678, 0.2882, 0.9921, 0.3706, 0.9711, 0.3733, 0.9483, 0.294, 0.8506, 0.6886, 0.8944, 0.6172, 0.9102, 0.6238, 0.8703, 0.7005, 0.7526, 0.4486, 0.8197, 0.4697, 0.8165, 0.4822, 0.7472, 0.4684, 0.9483, 0.294, 0.9711, 0.3733, 0.9523, 0.3758, 0.929, 0.2999, 0.8703, 0.7005, 0.9102, 0.6238, 0.9275, 0.6294, 0.891, 0.7112, 0.7472, 0.4684, 0.8165, 0.4822, 0.8149, 0.495, 0.744, 0.4888, 0.929, 0.2999, 0.9523, 0.3758, 0.935, 0.379, 0.9099, 0.3062, 0.891, 0.7112, 0.9275, 0.6294, 0.9467, 0.634, 0.9126, 0.7209, 0.744, 0.4888, 0.8149, 0.495, 0.8147, 0.508, 0.743, 0.5097, 0.9099, 0.3062, 0.935, 0.379, 0.919, 0.3829, 0.8913, 0.3132, 0.9126, 0.7209, 0.9467, 0.634, 0.968, 0.6379, 0.9349, 0.7298, 0.743, 0.5097, 0.8147, 0.508, 0.816, 0.521, 0.7443, 0.5306, 0.8913, 0.3132, 0.919, 0.3829, 0.9042, 0.3876, 0.8731, 0.3211, 0.9258, 0.5274, 0.9107, 0.5005, 0.931, 0.5248, 0.901, 0.5269, 0.9107, 0.5005, 0.9054, 0.5285, 0.8991, 0.4754, 0.9107, 0.5005, 0.8955, 0.4777, 0.9174, 0.4719, 0.9107, 0.5005, 0.9124, 0.4717, 0.8873, 0.4874, 0.9107, 0.5005, 0.8856, 0.4912, 0.888, 0.5152, 0.9107, 0.5005, 0.8905, 0.5187, 0.931, 0.5248, 0.9107, 0.5005, 0.9359, 0.521, 0.8856, 0.4912, 0.9107, 0.5005, 0.8845, 0.4951, 0.8895, 0.4838, 0.9107, 0.5005, 0.8873, 0.4874, 0.9032, 0.4735, 0.9107, 0.5005, 0.8991, 0.4754, 0.9359, 0.521, 0.9107, 0.5005, 0.9402, 0.516, 0.8845, 0.4951, 0.9107, 0.5005, 0.884, 0.4992, 0.897, 0.5246, 0.9107, 0.5005, 0.901, 0.5269, 0.8861, 0.5114, 0.9107, 0.5005, 0.888, 0.5152, 0.884, 0.4992, 0.9107, 0.5005, 0.8841, 0.5033, 0.9205, 0.5291, 0.9107, 0.5005, 0.9258, 0.5274, 0.9414, 0.4869, 0.9107, 0.5005, 0.9372, 0.4817, 0.8922, 0.4806, 0.9107, 0.5005, 0.8895, 0.4838, 0.9077, 0.4723, 0.9107, 0.5005, 0.9032, 0.4735, 0.8841, 0.5033, 0.9107, 0.5005, 0.8848, 0.5074, 0.9372, 0.4817, 0.9107, 0.5005, 0.9326, 0.4777, 0.897, 0.5246, 0.8935, 0.5219, 0.9107, 0.5005, 0.8848, 0.5074, 0.9107, 0.5005, 0.8861, 0.5114, 0.9326, 0.4777, 0.9107, 0.5005, 0.9276, 0.4748, 0.9102, 0.5295, 0.9107, 0.5005, 0.9152, 0.5297, 0.8955, 0.4777, 0.9107, 0.5005, 0.8922, 0.4806, 0.9152, 0.5297, 0.9107, 0.5005, 0.9205, 0.5291, 0.9124, 0.4717, 0.9107, 0.5005, 0.9077, 0.4723, 0.9276, 0.4748, 0.9107, 0.5005, 0.9225, 0.4729, 0.9054, 0.5285, 0.9107, 0.5005, 0.9102, 0.5295, 0.8905, 0.5187, 0.9107, 0.5005, 0.8935, 0.5219, 0.9225, 0.4729, 0.9107, 0.5005, 0.9174, 0.4719, 0.8301, 0.4461, 0.8384, 0.451, 0.8329, 0.4616, 0.8242, 0.4577, 0.8736, 0.592, 0.8858, 0.5731, 0.8963, 0.5784, 0.8859, 0.5995, 0.8858, 0.5731, 0.899, 0.5468, 0.9064, 0.5493, 0.8963, 0.5784, 0.8671, 0.6012, 0.8736, 0.592, 0.8859, 0.5995, 0.88, 0.6097, 0.8451, 0.4411, 0.8602, 0.4529, 0.8547, 0.4609, 0.8384, 0.451, 0.8602, 0.4529, 0.8797, 0.4691, 0.8757, 0.4743, 0.8547, 0.4609, 0.8373, 0.4353, 0.8451, 0.4411, 0.8384, 0.451, 0.8301, 0.4461, 0.8627, 0.5836, 0.8764, 0.5669, 0.8858, 0.5731, 0.8736, 0.592, 0.8764, 0.5669, 0.8923, 0.5434, 0.899, 0.5468, 0.8858, 0.5731, 0.8554, 0.5918, 0.8627, 0.5836, 0.8736, 0.592, 0.8671, 0.6012, 0.8529, 0.4319, 0.8668, 0.4455, 0.8602, 0.4529, 0.8451, 0.4411, 0.8668, 0.4455, 0.8844, 0.4644, 0.8797, 0.4691, 0.8602, 0.4529, 0.8458, 0.4251, 0.8529, 0.4319, 0.8451, 0.4411, 0.8373, 0.4353, 0.8682, 0.5598, 0.8764, 0.5669, 0.8627, 0.5836, 0.8531, 0.5745, 0.8863, 0.5393, 0.8923, 0.5434, 0.8764, 0.5669, 0.8682, 0.5598, 0.8452, 0.5815, 0.8531, 0.5745, 0.8627, 0.5836, 0.8554, 0.5918, 0.8618, 0.4234, 0.8744, 0.4388, 0.8668, 0.4455, 0.8529, 0.4319, 0.8744, 0.4388, 0.8899, 0.4602, 0.8844, 0.4644, 0.8668, 0.4455, 0.8553, 0.4158, 0.8618, 0.4234, 0.8529, 0.4319, 0.8458, 0.4251, 0.8449, 0.5643, 0.8611, 0.552, 0.8682, 0.5598, 0.8531, 0.5745, 0.8611, 0.552, 0.8811, 0.5345, 0.8863, 0.5393, 0.8682, 0.5598, 0.8452, 0.5815, 0.8365, 0.5704, 0.8449, 0.5643, 0.8531, 0.5745, 0.8718, 0.4158, 0.8829, 0.4329, 0.8744, 0.4388, 0.8618, 0.4234, 0.8829, 0.4329, 0.896, 0.4568, 0.8899, 0.4602, 0.8744, 0.4388, 0.866, 0.4074, 0.8718, 0.4158, 0.8618, 0.4234, 0.8553, 0.4158, 0.8379, 0.5537, 0.8551, 0.5437, 0.8611, 0.552, 0.8449, 0.5643, 0.8551, 0.5437, 0.8767, 0.5293, 0.8811, 0.5345, 0.8611, 0.552, 0.8291, 0.5587, 0.8379, 0.5537, 0.8449, 0.5643, 0.8365, 0.5704, 0.8828, 0.409, 0.8923, 0.4279, 0.8829, 0.4329, 0.8718, 0.4158, 0.8923, 0.4279, 0.9028, 0.4541, 0.896, 0.4568, 0.8829, 0.4329, 0.8777, 0.3999, 0.8828, 0.409, 0.8718, 0.4158, 0.866, 0.4074, 0.8324, 0.5427, 0.8503, 0.5348, 0.8551, 0.5437, 0.8379, 0.5537, 0.8503, 0.5348, 0.8732, 0.5236, 0.8767, 0.5293, 0.8551, 0.5437, 0.8232, 0.5465, 0.8324, 0.5427, 0.8379, 0.5537, 0.8291, 0.5587, 0.8948, 0.4032, 0.9027, 0.4237, 0.8923, 0.4279, 0.8828, 0.409, 0.9027, 0.4237, 0.9101, 0.4522, 0.9028, 0.4541, 0.8923, 0.4279, 0.8904, 0.3933, 0.8948, 0.4032, 0.8828, 0.409, 0.8777, 0.3999, 0.8282, 0.5312, 0.8467, 0.5256, 0.8503, 0.5348, 0.8324, 0.5427, 0.8467, 0.5256, 0.8705, 0.5175, 0.8732, 0.5236, 0.8503, 0.5348, 0.8188, 0.5338, 0.8282, 0.5312, 0.8324, 0.5427, 0.8232, 0.5465, 0.9078, 0.3983, 0.9139, 0.4206, 0.9027, 0.4237, 0.8948, 0.4032, 0.9139, 0.4206, 0.918, 0.4513, 0.9101, 0.4522, 0.9027, 0.4237, 0.9042, 0.3876, 0.9078, 0.3983, 0.8948, 0.4032, 0.8904, 0.3933, 0.8255, 0.5194, 0.8443, 0.5162, 0.8467, 0.5256, 0.8282, 0.5312, 0.8443, 0.5162, 0.8687, 0.5113, 0.8705, 0.5175, 0.8467, 0.5256, 0.816, 0.521, 0.8255, 0.5194, 0.8282, 0.5312, 0.8188, 0.5338, 0.9699, 0.6207, 0.9679, 0.5848, 0.987, 0.5797, 0.9937, 0.6213, 0.9679, 0.5848, 0.9521, 0.5427, 0.9621, 0.5359, 0.987, 0.5797, 0.968, 0.6379, 0.9699, 0.6207, 0.9937, 0.6213, 0.9921, 0.6416, 0.9219, 0.3944, 0.9261, 0.4186, 0.9139, 0.4206, 0.9078, 0.3983, 0.9261, 0.4186, 0.9264, 0.4516, 0.918, 0.4513, 0.9139, 0.4206, 0.919, 0.3829, 0.9219, 0.3944, 0.9078, 0.3983, 0.9042, 0.3876, 0.8242, 0.5076, 0.8431, 0.5066, 0.8443, 0.5162, 0.8255, 0.5194, 0.8431, 0.5066, 0.8677, 0.5049, 0.8687, 0.5113, 0.8443, 0.5162, 0.8147, 0.508, 0.8242, 0.5076, 0.8255, 0.5194, 0.816, 0.521, 0.9493, 0.6188, 0.9506, 0.587, 0.9679, 0.5848, 0.9699, 0.6207, 0.9506, 0.587, 0.9422, 0.5473, 0.9521, 0.5427, 0.9679, 0.5848, 0.9467, 0.634, 0.9493, 0.6188, 0.9699, 0.6207, 0.968, 0.6379, 0.9372, 0.3915, 0.9393, 0.4178, 0.9261, 0.4186, 0.9219, 0.3944, 0.9393, 0.4178, 0.9353, 0.4531, 0.9264, 0.4516, 0.9261, 0.4186, 0.935, 0.379, 0.9372, 0.3915, 0.9219, 0.3944, 0.919, 0.3829, 0.8244, 0.4957, 0.8431, 0.4971, 0.8431, 0.5066, 0.8242, 0.5076, 0.8431, 0.4971, 0.8676, 0.4985, 0.8677, 0.5049, 0.8431, 0.5066, 0.8149, 0.495, 0.8244, 0.4957, 0.8242, 0.5076, 0.8147, 0.508, 0.931, 0.6157, 0.935, 0.5872, 0.9506, 0.587, 0.9493, 0.6188, 0.935, 0.5872, 0.9325, 0.55, 0.9422, 0.5473, 0.9506, 0.587, 0.9275, 0.6294, 0.931, 0.6157, 0.9493, 0.6188, 0.9467, 0.634, 0.9539, 0.3895, 0.9537, 0.4185, 0.9393, 0.4178, 0.9372, 0.3915, 0.9537, 0.4185, 0.9445, 0.456, 0.9353, 0.4531, 0.9393, 0.4178, 0.9523, 0.3758, 0.9539, 0.3895, 0.9372, 0.3915, 0.935, 0.379, 0.8259, 0.484, 0.8443, 0.4876, 0.8431, 0.4971, 0.8244, 0.4957, 0.8443, 0.4876, 0.8684, 0.4921, 0.8676, 0.4985, 0.8431, 0.4971, 0.8165, 0.4822, 0.8259, 0.484, 0.8244, 0.4957, 0.8149, 0.495, 0.9144, 0.6114, 0.9209, 0.5856, 0.935, 0.5872, 0.931, 0.6157, 0.9209, 0.5856, 0.9232, 0.5511, 0.9325, 0.55, 0.935, 0.5872, 0.9102, 0.6238, 0.9144, 0.6114, 0.931, 0.6157, 0.9275, 0.6294, 0.9722, 0.3885, 0.9696, 0.421, 0.9537, 0.4185, 0.9539, 0.3895, 0.9696, 0.421, 0.954, 0.4607, 0.9445, 0.456, 0.9537, 0.4185, 0.9711, 0.3733, 0.9722, 0.3885, 0.9539, 0.3895, 0.9523, 0.3758, 0.8287, 0.4726, 0.8466, 0.4783, 0.8443, 0.4876, 0.8259, 0.484, 0.8466, 0.4783, 0.87, 0.4859, 0.8684, 0.4921, 0.8443, 0.4876, 0.8197, 0.4697, 0.8287, 0.4726, 0.8259, 0.484, 0.8165, 0.4822, 0.8994, 0.606, 0.9079, 0.5827, 0.9209, 0.5856, 0.9144, 0.6114, 0.9079, 0.5827, 0.9145, 0.5508, 0.9232, 0.5511, 0.9209, 0.5856, 0.8944, 0.6172, 0.8994, 0.606, 0.9144, 0.6114, 0.9102, 0.6238, 0.9873, 0.426, 0.9696, 0.421, 0.9722, 0.3885, 0.9937, 0.3884, 0.9634, 0.4673, 0.954, 0.4607, 0.9696, 0.421, 0.9873, 0.426, 0.9921, 0.3706, 0.9937, 0.3884, 0.9722, 0.3885, 0.9711, 0.3733, 0.8501, 0.4694, 0.8466, 0.4783, 0.8287, 0.4726, 0.8329, 0.4616, 0.8724, 0.4799, 0.87, 0.4859, 0.8466, 0.4783, 0.8501, 0.4694, 0.8242, 0.4577, 0.8329, 0.4616, 0.8287, 0.4726, 0.8197, 0.4697, 0.8963, 0.5784, 0.9079, 0.5827, 0.8994, 0.606, 0.8859, 0.5995, 0.9064, 0.5493, 0.9145, 0.5508, 0.9079, 0.5827, 0.8963, 0.5784, 0.88, 0.6097, 0.8859, 0.5995, 0.8994, 0.606, 0.8944, 0.6172, 0.8547, 0.4609, 0.8757, 0.4743, 0.8724, 0.4799, 0.8501, 0.4694, 0.9264, 0.4516, 0.9225, 0.4729, 0.9174, 0.4719, 0.918, 0.4513, 0.8767, 0.5293, 0.8905, 0.5187, 0.8935, 0.5219, 0.8811, 0.5345, 0.899, 0.5468, 0.9054, 0.5285, 0.9102, 0.5295, 0.9064, 0.5493, 0.9353, 0.4531, 0.9276, 0.4748, 0.9225, 0.4729, 0.9264, 0.4516, 0.9101, 0.4522, 0.9124, 0.4717, 0.9077, 0.4723, 0.9028, 0.4541, 0.9145, 0.5508, 0.9152, 0.5297, 0.9205, 0.5291, 0.9232, 0.5511, 0.8844, 0.4644, 0.8955, 0.4777, 0.8922, 0.4806, 0.8797, 0.4691, 0.9064, 0.5493, 0.9102, 0.5295, 0.9152, 0.5297, 0.9145, 0.5508, 0.9445, 0.456, 0.9326, 0.4777, 0.9276, 0.4748, 0.9353, 0.4531, 0.8687, 0.5113, 0.8848, 0.5074, 0.8861, 0.5114, 0.8705, 0.5175, 0.8811, 0.5345, 0.8935, 0.5219, 0.897, 0.5246, 0.8863, 0.5393, 0.954, 0.4607, 0.9372, 0.4817, 0.9326, 0.4777, 0.9445, 0.456, 0.8677, 0.5049, 0.8841, 0.5033, 0.8848, 0.5074, 0.8687, 0.5113, 0.9028, 0.4541, 0.9077, 0.4723, 0.9032, 0.4735, 0.896, 0.4568, 0.8797, 0.4691, 0.8922, 0.4806, 0.8895, 0.4838, 0.8757, 0.4743, 0.9634, 0.4673, 0.9414, 0.4869, 0.9372, 0.4817, 0.954, 0.4607, 0.9232, 0.5511, 0.9205, 0.5291, 0.9258, 0.5274, 0.9325, 0.55, 0.8676, 0.4985, 0.884, 0.4992, 0.8841, 0.5033, 0.8677, 0.5049, 0.8705, 0.5175, 0.8861, 0.5114, 0.888, 0.5152, 0.8732, 0.5236, 0.8863, 0.5393, 0.897, 0.5246, 0.901, 0.5269, 0.8923, 0.5434, 0.8684, 0.4921, 0.8845, 0.4951, 0.884, 0.4992, 0.8676, 0.4985, 0.9521, 0.5427, 0.9359, 0.521, 0.9402, 0.516, 0.9621, 0.5359, 0.896, 0.4568, 0.9032, 0.4735, 0.8991, 0.4754, 0.8899, 0.4602, 0.8757, 0.4743, 0.8895, 0.4838, 0.8873, 0.4874, 0.8724, 0.4799, 0.87, 0.4859, 0.8856, 0.4912, 0.8845, 0.4951, 0.8684, 0.4921, 0.9422, 0.5473, 0.931, 0.5248, 0.9359, 0.521, 0.9521, 0.5427, 0.8732, 0.5236, 0.888, 0.5152, 0.8905, 0.5187, 0.8767, 0.5293, 0.8724, 0.4799, 0.8873, 0.4874, 0.8856, 0.4912, 0.87, 0.4859, 0.918, 0.4513, 0.9174, 0.4719, 0.9124, 0.4717, 0.9101, 0.4522, 0.8899, 0.4602, 0.8991, 0.4754, 0.8955, 0.4777, 0.8844, 0.4644, 0.8923, 0.5434, 0.901, 0.5269, 0.9054, 0.5285, 0.899, 0.5468, 0.9325, 0.55, 0.9258, 0.5274, 0.931, 0.5248, 0.9422, 0.5473, 0.8384, 0.451, 0.8547, 0.4609, 0.8501, 0.4694, 0.8329, 0.4616])
me_cylinder_003.materials.append(None)
me_cylinder_003.use_remesh_fix_poles = True
me_cylinder_003.use_remesh_preserve_attributes = False
me_cylinder_003.use_mirror_x = True
me_cylinder_003.update()

# ---- objects
ob_casing = bpy.data.objects.new('Casing', me_cylinder)
ob_pill = bpy.data.objects.new('Pill', me_cylinder_003)

# ---- transforms, parenting, visibility, modifiers, constraints
ob_casing.location = (0.0, 0.0, 0.0)
ob_casing.rotation_euler = (-1.571, 2.22e-16, -2.22e-16)
ob_casing.scale = (3.3, 3.3, 3.3)
ob_casing.lineart.crease_threshold = 0.0
ob_casing.use_mesh_mirror_x = True
_m = ob_casing.modifiers.new('Auto Smooth', 'NODES')
_m.node_group = ng_auto_smooth
_gi = [s.identifier for s in ng_auto_smooth.interface.items_tree if s.item_type == 'SOCKET' and s.in_out == 'INPUT']
_m[_gi[1]] = 3.142  # Angle
ob_pill.location = (0.0, 0.0, 0.0)
ob_pill.rotation_euler = (-1.571, 2.22e-16, -2.22e-16)
ob_pill.scale = (3.3, 3.3, 3.3)
ob_pill.lineart.crease_threshold = 0.0
ob_pill.use_mesh_mirror_x = True
_m = ob_pill.modifiers.new('Auto Smooth', 'NODES')
_m.node_group = ng_auto_smooth
_gi = [s.identifier for s in ng_auto_smooth.interface.items_tree if s.item_type == 'SOCKET' and s.in_out == 'INPUT']
_m[_gi[1]] = 3.142  # Angle

# ---- collection membership
scene.collection.objects.link(ob_casing)
scene.collection.objects.link(ob_pill)

# ---- scene / render settings (as saved in the file)
scene.frame_start = 1; scene.frame_end = 250; scene.frame_set(2)
scene.render.engine = 'CYCLES'
scene.cycles.samples = 128
scene.cycles.sampling_pattern = 'TABULATED_SOBOL'
scene.cycles.use_adaptive_sampling = False
scene.cycles.use_light_tree = False
scene.cycles.bake_type = 'AO'
scene.view_settings.view_transform = 'Filmic'
bpy.context.view_layer.update()

# ---- added for rendering (the .blend has no active camera and no usable light): camera, sun
cam_auto = bpy.data.cameras.new('AutoCamera')
cam_auto.lens = 50.0
cam_auto.sensor_width = 36.0
cam_auto.clip_end = 1000.0
ob_auto_camera = bpy.data.objects.new('AutoCamera', cam_auto)
scene.collection.objects.link(ob_auto_camera)
ob_auto_camera.location = (15.7461, -17.1849, 12.5969)
ob_auto_camera.rotation_euler = (1.09748, -7.21219e-08, 0.694738)
scene.camera = ob_auto_camera
light_auto_sun = bpy.data.lights.new('AutoSun', 'SUN')
light_auto_sun.energy = 3.0
light_auto_sun.angle = 0.0523599
ob_auto_sun = bpy.data.objects.new('AutoSun', light_auto_sun)
scene.collection.objects.link(ob_auto_sun)
ob_auto_sun.rotation_euler = (0.872665, 0.174533, 0.523599)
bpy.context.view_layer.update()
